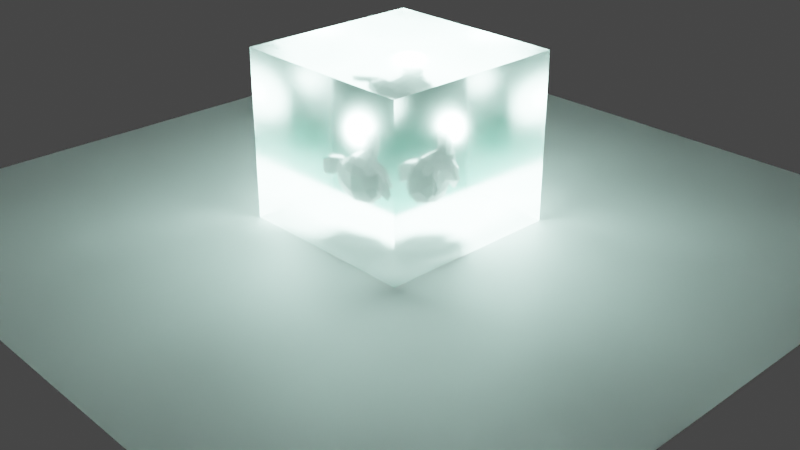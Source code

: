 # Source: cube.blend  (saved by Blender 2.90.8; exported with 4.5.12 LTS)
import bpy
from mathutils import Matrix  # noqa: F401  (used for matrix-valued properties, if any)

bpy.ops.wm.read_factory_settings(use_empty=True)
scene = bpy.context.scene
scene.name = 'Scene'

# ---- collections
col_collection = bpy.data.collections.new('Collection'); scene.collection.children.link(col_collection)

# ---- materials (node trees are filled in below, after node groups)
mat_material = bpy.data.materials.new('Material')
mat_material.alpha_threshold = 0.0
mat_material.use_transparent_shadow = False
mat_material.use_raytrace_refraction = True
mat_material.use_screen_refraction = True
mat_material.thickness_mode = 'SLAB'
mat_material.line_color = (0.0, 0.0, 0.0, 1.0)
mat_material_001 = bpy.data.materials.new('Material.001')
mat_material_001.use_transparent_shadow = False

# ---- material node trees
mat_material.use_nodes = True; mat_material.node_tree.nodes.clear()
_N = mat_material.node_tree.nodes; _L = mat_material.node_tree.links
n0 = _N.new('ShaderNodeOutputMaterial'); n0.name = 'Material Output'; n0.location = (300, 300)
n1 = _N.new('ShaderNodeBsdfPrincipled'); n1.name = 'Principled BSDF'; n1.location = (10, 300)
n1.distribution = 'GGX'
n1.subsurface_method = 'BURLEY'
n1.inputs[0].default_value = (0.3112, 0.8, 0.6163, 1.0)
n1.inputs[2].default_value = 0.159
n1.inputs[3].default_value = 1.45
n1.inputs[18].default_value = 1.0
n1.inputs[27].default_value = (0.0, 0.0, 0.0, 1.0)
n1.inputs[28].default_value = 1.0
_L.new(n1.outputs[0], n0.inputs[0])
n0.is_active_output = True
mat_material_001.use_nodes = True; mat_material_001.node_tree.nodes.clear()
_N = mat_material_001.node_tree.nodes; _L = mat_material_001.node_tree.links
n0 = _N.new('ShaderNodeBsdfPrincipled'); n0.name = 'Principled BSDF'; n0.location = (10, 300)
n0.distribution = 'GGX'
n0.subsurface_method = 'BURLEY'
n0.inputs[3].default_value = 1.45
n0.inputs[27].default_value = (0.0, 0.0, 0.0, 1.0)
n0.inputs[28].default_value = 1.0
n1 = _N.new('ShaderNodeOutputMaterial'); n1.name = 'Material Output'; n1.location = (300, 300)
_L.new(n0.outputs[0], n1.inputs[0])
n1.is_active_output = True

# ---- world
world_world = bpy.data.worlds.new('World'); scene.world = world_world
world_world.use_nodes = True; world_world.node_tree.nodes.clear()
_N = world_world.node_tree.nodes; _L = world_world.node_tree.links
n0 = _N.new('ShaderNodeOutputWorld'); n0.name = 'World Output'; n0.location = (300, 300)
n1 = _N.new('ShaderNodeBackground'); n1.name = 'Background'; n1.location = (10, 300)
n1.inputs[0].default_value = (0.05088, 0.05088, 0.05088, 1.0)
_L.new(n1.outputs[0], n0.inputs[0])
n0.is_active_output = True
world_world.color = (0.05088, 0.05088, 0.05088)
world_world.use_sun_shadow = False
world_world.sun_shadow_jitter_overblur = 0.0

# ---- cameras
cam_camera = bpy.data.cameras.new('Camera')
cam_camera.clip_end = 100.0
cam_camera.ortho_scale = 7.314

# ---- lights
light_light = bpy.data.lights.new('Light', 'POINT')
light_light.transmission_factor = 0.0
light_light.energy = 1000.0
light_light.shadow_soft_size = 0.1
light_light.shadow_maximum_resolution = 0.006
light_light.use_absolute_resolution = True

# ---- meshes
me_cube = bpy.data.meshes.new('Cube')
me_cube.from_pydata([(1.0, 1.0, 1.0), (1.0, 1.0, -1.0), (1.0, -1.0, 1.0), (1.0, -1.0, -1.0), (-1.0, 1.0, 1.0), (-1.0, 1.0, -1.0), (-1.0, -1.0, 1.0), (-1.0, -1.0, -1.0)], [], [(0, 4, 6, 2), (3, 2, 6, 7), (7, 6, 4, 5), (5, 1, 3, 7), (1, 0, 2, 3), (5, 4, 0, 1)])
_uv = me_cube.uv_layers.new(name='UVMap')
_uv.uv.foreach_set('vector', [0.625, 0.5, 0.875, 0.5, 0.875, 0.75, 0.625, 0.75, 0.375, 0.75, 0.625, 0.75, 0.625, 1.0, 0.375, 1.0, 0.375, 0.0, 0.625, 0.0, 0.625, 0.25, 0.375, 0.25, 0.125, 0.5, 0.375, 0.5, 0.375, 0.75, 0.125, 0.75, 0.375, 0.5, 0.625, 0.5, 0.625, 0.75, 0.375, 0.75, 0.375, 0.25, 0.625, 0.25, 0.625, 0.5, 0.375, 0.5])
me_cube.materials.append(mat_material)
me_cube.use_remesh_preserve_volume = False
me_cube.use_remesh_preserve_attributes = False
me_cube.use_mirror_vertex_groups = False
me_cube.update()
me_plane = bpy.data.meshes.new('Plane')
me_plane.from_pydata([(-1.0, -1.0, 0.0), (1.0, -1.0, 0.0), (-1.0, 1.0, 0.0), (1.0, 1.0, 0.0)], [], [(0, 1, 3, 2)])
_uv = me_plane.uv_layers.new(name='UVMap')
_uv.uv.foreach_set('vector', [0.0, 0.0, 1.0, 0.0, 1.0, 1.0, 0.0, 1.0])
me_plane.materials.append(mat_material_001)
me_plane.use_remesh_fix_poles = True
me_plane.use_remesh_preserve_attributes = False
me_plane.use_mirror_vertex_groups = False
me_plane.update()
me_suzanne = bpy.data.meshes.new('Suzanne')
me_suzanne.from_pydata([(0.4375, -0.7656, 0.1641), (-0.4375, -0.7656, 0.1641), (0.5, -0.6875, 0.09375), (-0.5, -0.6875, 0.09375), (0.5469, -0.5781, 0.05469), (-0.5469, -0.5781, 0.05469), (0.3516, -0.6172, -0.02344), (-0.3516, -0.6172, -0.02344), (0.3516, -0.7188, 0.03125), (-0.3516, -0.7188, 0.03125), (0.3516, -0.7812, 0.1328), (-0.3516, -0.7812, 0.1328), (0.2734, -0.7969, 0.1641), (-0.2734, -0.7969, 0.1641), (0.2031, -0.7422, 0.09375), (-0.2031, -0.7422, 0.09375), (0.1562, -0.6484, 0.05469), (-0.1562, -0.6484, 0.05469), (0.07812, -0.6562, 0.2422), (-0.07812, -0.6562, 0.2422), (0.1406, -0.7422, 0.2422), (-0.1406, -0.7422, 0.2422), (0.2422, -0.7969, 0.2422), (-0.2422, -0.7969, 0.2422), (0.2734, -0.7969, 0.3281), (-0.2734, -0.7969, 0.3281), (0.2031, -0.7422, 0.3906), (-0.2031, -0.7422, 0.3906), (0.1562, -0.6484, 0.4375), (-0.1562, -0.6484, 0.4375), (0.3516, -0.6172, 0.5156), (-0.3516, -0.6172, 0.5156), (0.3516, -0.7188, 0.4531), (-0.3516, -0.7188, 0.4531), (0.3516, -0.7812, 0.3594), (-0.3516, -0.7812, 0.3594), (0.4375, -0.7656, 0.3281), (-0.4375, -0.7656, 0.3281), (0.5, -0.6875, 0.3906), (-0.5, -0.6875, 0.3906), (0.5469, -0.5781, 0.4375), (-0.5469, -0.5781, 0.4375), (0.625, -0.5625, 0.2422), (-0.625, -0.5625, 0.2422), (0.5625, -0.6719, 0.2422), (-0.5625, -0.6719, 0.2422), (0.4688, -0.7578, 0.2422), (-0.4688, -0.7578, 0.2422), (0.4766, -0.7734, 0.2422), (-0.4766, -0.7734, 0.2422), (0.4453, -0.7812, 0.3359), (-0.4453, -0.7812, 0.3359), (0.3516, -0.8047, 0.375), (-0.3516, -0.8047, 0.375), (0.2656, -0.8203, 0.3359), (-0.2656, -0.8203, 0.3359), (0.2266, -0.8203, 0.2422), (-0.2266, -0.8203, 0.2422), (0.2656, -0.8203, 0.1562), (-0.2656, -0.8203, 0.1562), (0.3516, -0.8281, 0.2422), (-0.3516, -0.8281, 0.2422), (0.3516, -0.8047, 0.1172), (-0.3516, -0.8047, 0.1172), (0.4453, -0.7812, 0.1562), (-0.4453, -0.7812, 0.1562), (0.0, -0.7422, 0.4297), (0.0, -0.8203, 0.3516), (0.0, -0.7344, -0.6797), (0.0, -0.7812, -0.3203), (0.0, -0.7969, -0.1875), (0.0, -0.7188, -0.7734), (0.0, -0.6016, 0.4062), (0.0, -0.5703, 0.5703), (0.0, 0.5469, 0.8984), (0.0, 0.8516, 0.5625), (0.0, 0.8281, 0.07031), (0.0, 0.3516, -0.3828), (0.2031, -0.5625, -0.1875), (-0.2031, -0.5625, -0.1875), (0.3125, -0.5703, -0.4375), (-0.3125, -0.5703, -0.4375), (0.3516, -0.5703, -0.6953), (-0.3516, -0.5703, -0.6953), (0.3672, -0.5312, -0.8906), (-0.3672, -0.5312, -0.8906), (0.3281, -0.5234, -0.9453), (-0.3281, -0.5234, -0.9453), (0.1797, -0.5547, -0.9688), (-0.1797, -0.5547, -0.9688), (0.0, -0.5781, -0.9844), (0.4375, -0.5312, -0.1406), (-0.4375, -0.5312, -0.1406), (0.6328, -0.5391, -0.03906), (-0.6328, -0.5391, -0.03906), (0.8281, -0.4453, 0.1484), (-0.8281, -0.4453, 0.1484), (0.8594, -0.5938, 0.4297), (-0.8594, -0.5938, 0.4297), (0.7109, -0.625, 0.4844), (-0.7109, -0.625, 0.4844), (0.4922, -0.6875, 0.6016), (-0.4922, -0.6875, 0.6016), (0.3203, -0.7344, 0.7578), (-0.3203, -0.7344, 0.7578), (0.1562, -0.7578, 0.7188), (-0.1562, -0.7578, 0.7188), (0.0625, -0.75, 0.4922), (-0.0625, -0.75, 0.4922), (0.1641, -0.7734, 0.4141), (-0.1641, -0.7734, 0.4141), (0.125, -0.7656, 0.3047), (-0.125, -0.7656, 0.3047), (0.2031, -0.7422, 0.09375), (-0.2031, -0.7422, 0.09375), (0.375, -0.7031, 0.01562), (-0.375, -0.7031, 0.01562), (0.4922, -0.6719, 0.0625), (-0.4922, -0.6719, 0.0625), (0.625, -0.6484, 0.1875), (-0.625, -0.6484, 0.1875), (0.6406, -0.6484, 0.2969), (-0.6406, -0.6484, 0.2969), (0.6016, -0.6641, 0.375), (-0.6016, -0.6641, 0.375), (0.4297, -0.7188, 0.4375), (-0.4297, -0.7188, 0.4375), (0.25, -0.7578, 0.4688), (-0.25, -0.7578, 0.4688), (0.0, -0.7344, -0.7656), (0.1094, -0.7344, -0.7188), (-0.1094, -0.7344, -0.7188), (0.1172, -0.7109, -0.8359), (-0.1172, -0.7109, -0.8359), (0.0625, -0.6953, -0.8828), (-0.0625, -0.6953, -0.8828), (0.0, -0.6875, -0.8906), (0.0, -0.75, -0.1953), (0.0, -0.7422, -0.1406), (0.1016, -0.7422, -0.1484), (-0.1016, -0.7422, -0.1484), (0.125, -0.75, -0.2266), (-0.125, -0.75, -0.2266), (0.08594, -0.7422, -0.2891), (-0.08594, -0.7422, -0.2891), (0.3984, -0.6719, -0.04688), (-0.3984, -0.6719, -0.04688), (0.6172, -0.625, 0.05469), (-0.6172, -0.625, 0.05469), (0.7266, -0.6016, 0.2031), (-0.7266, -0.6016, 0.2031), (0.7422, -0.6562, 0.375), (-0.7422, -0.6562, 0.375), (0.6875, -0.7266, 0.4141), (-0.6875, -0.7266, 0.4141), (0.4375, -0.7969, 0.5469), (-0.4375, -0.7969, 0.5469), (0.3125, -0.8359, 0.6406), (-0.3125, -0.8359, 0.6406), (0.2031, -0.8516, 0.6172), (-0.2031, -0.8516, 0.6172), (0.1016, -0.8438, 0.4297), (-0.1016, -0.8438, 0.4297), (0.125, -0.8125, -0.1016), (-0.125, -0.8125, -0.1016), (0.2109, -0.7109, -0.4453), (-0.2109, -0.7109, -0.4453), (0.25, -0.6875, -0.7031), (-0.25, -0.6875, -0.7031), (0.2656, -0.6641, -0.8203), (-0.2656, -0.6641, -0.8203), (0.2344, -0.6328, -0.9141), (-0.2344, -0.6328, -0.9141), (0.1641, -0.6328, -0.9297), (-0.1641, -0.6328, -0.9297), (0.0, -0.6406, -0.9453), (0.0, -0.7266, 0.04688), (0.0, -0.7656, 0.2109), (0.3281, -0.7422, 0.4766), (-0.3281, -0.7422, 0.4766), (0.1641, -0.75, 0.1406), (-0.1641, -0.75, 0.1406), (0.1328, -0.7578, 0.2109), (-0.1328, -0.7578, 0.2109), (0.1172, -0.7344, -0.6875), (-0.1172, -0.7344, -0.6875), (0.07812, -0.75, -0.4453), (-0.07812, -0.75, -0.4453), (0.0, -0.75, -0.4453), (0.0, -0.7422, -0.3281), (0.09375, -0.7812, -0.2734), (-0.09375, -0.7812, -0.2734), (0.1328, -0.7969, -0.2266), (-0.1328, -0.7969, -0.2266), (0.1094, -0.7812, -0.1328), (-0.1094, -0.7812, -0.1328), (0.03906, -0.7812, -0.125), (-0.03906, -0.7812, -0.125), (0.0, -0.8281, -0.2031), (0.04688, -0.8125, -0.1484), (-0.04688, -0.8125, -0.1484), (0.09375, -0.8125, -0.1562), (-0.09375, -0.8125, -0.1562), (0.1094, -0.8281, -0.2266), (-0.1094, -0.8281, -0.2266), (0.07812, -0.8047, -0.25), (-0.07812, -0.8047, -0.25), (0.0, -0.8047, -0.2891), (0.2578, -0.5547, -0.3125), (-0.2578, -0.5547, -0.3125), (0.1641, -0.7109, -0.2422), (-0.1641, -0.7109, -0.2422), (0.1797, -0.7109, -0.3125), (-0.1797, -0.7109, -0.3125), (0.2344, -0.5547, -0.25), (-0.2344, -0.5547, -0.25), (0.0, -0.6875, -0.875), (0.04688, -0.6875, -0.8672), (-0.04688, -0.6875, -0.8672), (0.09375, -0.7109, -0.8203), (-0.09375, -0.7109, -0.8203), (0.09375, -0.7266, -0.7422), (-0.09375, -0.7266, -0.7422), (0.0, -0.6562, -0.7812), (0.09375, -0.6641, -0.75), (-0.09375, -0.6641, -0.75), (0.09375, -0.6406, -0.8125), (-0.09375, -0.6406, -0.8125), (0.04688, -0.6328, -0.8516), (-0.04688, -0.6328, -0.8516), (0.0, -0.6328, -0.8594), (0.1719, -0.7812, 0.2188), (-0.1719, -0.7812, 0.2188), (0.1875, -0.7734, 0.1562), (-0.1875, -0.7734, 0.1562), (0.3359, -0.7578, 0.4297), (-0.3359, -0.7578, 0.4297), (0.2734, -0.7734, 0.4219), (-0.2734, -0.7734, 0.4219), (0.4219, -0.7734, 0.3984), (-0.4219, -0.7734, 0.3984), (0.5625, -0.6953, 0.3516), (-0.5625, -0.6953, 0.3516), (0.5859, -0.6875, 0.2891), (-0.5859, -0.6875, 0.2891), (0.5781, -0.6797, 0.1953), (-0.5781, -0.6797, 0.1953), (0.4766, -0.7188, 0.1016), (-0.4766, -0.7188, 0.1016), (0.375, -0.7422, 0.0625), (-0.375, -0.7422, 0.0625), (0.2266, -0.7812, 0.1094), (-0.2266, -0.7812, 0.1094), (0.1797, -0.7812, 0.2969), (-0.1797, -0.7812, 0.2969), (0.2109, -0.7812, 0.375), (-0.2109, -0.7812, 0.375), (0.2344, -0.7578, 0.3594), (-0.2344, -0.7578, 0.3594), (0.1953, -0.7578, 0.2969), (-0.1953, -0.7578, 0.2969), (0.2422, -0.7578, 0.125), (-0.2422, -0.7578, 0.125), (0.375, -0.7266, 0.08594), (-0.375, -0.7266, 0.08594), (0.4609, -0.7031, 0.1172), (-0.4609, -0.7031, 0.1172), (0.5469, -0.6719, 0.2109), (-0.5469, -0.6719, 0.2109), (0.5547, -0.6719, 0.2812), (-0.5547, -0.6719, 0.2812), (0.5312, -0.6797, 0.3359), (-0.5312, -0.6797, 0.3359), (0.4141, -0.75, 0.3906), (-0.4141, -0.75, 0.3906), (0.2812, -0.7656, 0.3984), (-0.2812, -0.7656, 0.3984), (0.3359, -0.75, 0.4062), (-0.3359, -0.75, 0.4062), (0.2031, -0.75, 0.1719), (-0.2031, -0.75, 0.1719), (0.1953, -0.75, 0.2266), (-0.1953, -0.75, 0.2266), (0.1094, -0.6094, 0.4609), (-0.1094, -0.6094, 0.4609), (0.1953, -0.6172, 0.6641), (-0.1953, -0.6172, 0.6641), (0.3359, -0.5938, 0.6875), (-0.3359, -0.5938, 0.6875), (0.4844, -0.5547, 0.5547), (-0.4844, -0.5547, 0.5547), (0.6797, -0.4922, 0.4531), (-0.6797, -0.4922, 0.4531), (0.7969, -0.4609, 0.4062), (-0.7969, -0.4609, 0.4062), (0.7734, -0.375, 0.1641), (-0.7734, -0.375, 0.1641), (0.6016, -0.4141, 0.0), (-0.6016, -0.4141, 0.0), (0.4375, -0.4688, -0.09375), (-0.4375, -0.4688, -0.09375), (0.0, -0.2891, 0.8984), (0.0, 0.07812, 0.9844), (0.0, 0.6719, -0.1953), (0.0, -0.1875, -0.4609), (0.0, -0.4609, -0.9766), (0.0, -0.3438, -0.8047), (0.0, -0.3203, -0.5703), (0.0, -0.2812, -0.4844), (0.8516, -0.05469, 0.2344), (-0.8516, -0.05469, 0.2344), (0.8594, 0.04688, 0.3203), (-0.8594, 0.04688, 0.3203), (0.7734, 0.4375, 0.2656), (-0.7734, 0.4375, 0.2656), (0.4609, 0.7031, 0.4375), (-0.4609, 0.7031, 0.4375), (0.7344, -0.07031, -0.04688), (-0.7344, -0.07031, -0.04688), (0.5938, 0.1641, -0.125), (-0.5938, 0.1641, -0.125), (0.6406, 0.4297, -0.007812), (-0.6406, 0.4297, -0.007812), (0.3359, 0.6641, 0.05469), (-0.3359, 0.6641, 0.05469), (0.2344, -0.4062, -0.3516), (-0.2344, -0.4062, -0.3516), (0.1797, -0.2578, -0.4141), (-0.1797, -0.2578, -0.4141), (0.2891, -0.3828, -0.7109), (-0.2891, -0.3828, -0.7109), (0.25, -0.3906, -0.5), (-0.25, -0.3906, -0.5), (0.3281, -0.3984, -0.9141), (-0.3281, -0.3984, -0.9141), (0.1406, -0.3672, -0.7578), (-0.1406, -0.3672, -0.7578), (0.125, -0.3594, -0.5391), (-0.125, -0.3594, -0.5391), (0.1641, -0.4375, -0.9453), (-0.1641, -0.4375, -0.9453), (0.2188, -0.4297, -0.2812), (-0.2188, -0.4297, -0.2812), (0.2109, -0.4688, -0.2266), (-0.2109, -0.4688, -0.2266), (0.2031, -0.5, -0.1719), (-0.2031, -0.5, -0.1719), (0.2109, -0.1641, -0.3906), (-0.2109, -0.1641, -0.3906), (0.2969, 0.2656, -0.3125), (-0.2969, 0.2656, -0.3125), (0.3438, 0.5391, -0.1484), (-0.3438, 0.5391, -0.1484), (0.4531, 0.3828, 0.8672), (-0.4531, 0.3828, 0.8672), (0.4531, 0.07031, 0.9297), (-0.4531, 0.07031, 0.9297), (0.4531, -0.2344, 0.8516), (-0.4531, -0.2344, 0.8516), (0.4609, -0.4297, 0.5234), (-0.4609, -0.4297, 0.5234), (0.7266, -0.3359, 0.4062), (-0.7266, -0.3359, 0.4062), (0.6328, -0.2812, 0.4531), (-0.6328, -0.2812, 0.4531), (0.6406, -0.05469, 0.7031), (-0.6406, -0.05469, 0.7031), (0.7969, -0.125, 0.5625), (-0.7969, -0.125, 0.5625), (0.7969, 0.1172, 0.6172), (-0.7969, 0.1172, 0.6172), (0.6406, 0.1953, 0.75), (-0.6406, 0.1953, 0.75), (0.6406, 0.4453, 0.6797), (-0.6406, 0.4453, 0.6797), (0.7969, 0.3594, 0.5391), (-0.7969, 0.3594, 0.5391), (0.6172, 0.5859, 0.3281), (-0.6172, 0.5859, 0.3281), (0.4844, 0.5469, 0.02344), (-0.4844, 0.5469, 0.02344), (0.8203, 0.2031, 0.3281), (-0.8203, 0.2031, 0.3281), (0.4062, -0.1484, -0.1719), (-0.4062, -0.1484, -0.1719), (0.4297, 0.2109, -0.1953), (-0.4297, 0.2109, -0.1953), (0.8906, 0.2344, 0.4062), (-0.8906, 0.2344, 0.4062), (0.7734, 0.125, -0.1406), (-0.7734, 0.125, -0.1406), (1.039, 0.3281, -0.1016), (-1.039, 0.3281, -0.1016), (1.281, 0.4297, 0.05469), (-1.281, 0.4297, 0.05469), (1.352, 0.4219, 0.3203), (-1.352, 0.4219, 0.3203), (1.234, 0.4219, 0.5078), (-1.234, 0.4219, 0.5078), (1.023, 0.3125, 0.4766), (-1.023, 0.3125, 0.4766), (1.016, 0.2891, 0.4141), (-1.016, 0.2891, 0.4141), (1.188, 0.3906, 0.4375), (-1.188, 0.3906, 0.4375), (1.266, 0.4062, 0.2891), (-1.266, 0.4062, 0.2891), (1.211, 0.4062, 0.07812), (-1.211, 0.4062, 0.07812), (1.031, 0.3047, -0.03906), (-1.031, 0.3047, -0.03906), (0.8281, 0.1328, -0.07031), (-0.8281, 0.1328, -0.07031), (0.9219, 0.2188, 0.3594), (-0.9219, 0.2188, 0.3594), (0.9453, 0.2891, 0.3047), (-0.9453, 0.2891, 0.3047), (0.8828, 0.2109, -0.02344), (-0.8828, 0.2109, -0.02344), (1.039, 0.3672, 0.0), (-1.039, 0.3672, 0.0), (1.188, 0.4453, 0.09375), (-1.188, 0.4453, 0.09375), (1.234, 0.4453, 0.25), (-1.234, 0.4453, 0.25), (1.172, 0.4375, 0.3594), (-1.172, 0.4375, 0.3594), (1.023, 0.3594, 0.3438), (-1.023, 0.3594, 0.3438), (0.8438, 0.2109, 0.2891), (-0.8438, 0.2109, 0.2891), (0.8359, 0.2734, 0.1719), (-0.8359, 0.2734, 0.1719), (0.7578, 0.2734, 0.09375), (-0.7578, 0.2734, 0.09375), (0.8203, 0.2734, 0.08594), (-0.8203, 0.2734, 0.08594), (0.8438, 0.2734, 0.01562), (-0.8438, 0.2734, 0.01562), (0.8125, 0.2734, -0.01562), (-0.8125, 0.2734, -0.01562), (0.7266, 0.07031, 0.0), (-0.7266, 0.07031, 0.0), (0.7188, 0.1719, -0.02344), (-0.7188, 0.1719, -0.02344), (0.7188, 0.1875, 0.03906), (-0.7188, 0.1875, 0.03906), (0.7969, 0.2109, 0.2031), (-0.7969, 0.2109, 0.2031), (0.8906, 0.2656, 0.2422), (-0.8906, 0.2656, 0.2422), (0.8906, 0.3203, 0.2344), (-0.8906, 0.3203, 0.2344), (0.8125, 0.3203, -0.01562), (-0.8125, 0.3203, -0.01562), (0.8516, 0.3203, 0.01562), (-0.8516, 0.3203, 0.01562), (0.8281, 0.3203, 0.07812), (-0.8281, 0.3203, 0.07812), (0.7656, 0.3203, 0.09375), (-0.7656, 0.3203, 0.09375), (0.8438, 0.3203, 0.1719), (-0.8438, 0.3203, 0.1719), (1.039, 0.4141, 0.3281), (-1.039, 0.4141, 0.3281), (1.188, 0.4844, 0.3438), (-1.188, 0.4844, 0.3438), (1.258, 0.4922, 0.2422), (-1.258, 0.4922, 0.2422), (1.211, 0.4844, 0.08594), (-1.211, 0.4844, 0.08594), (1.047, 0.4219, 0.0), (-1.047, 0.4219, 0.0), (0.8828, 0.2656, -0.01562), (-0.8828, 0.2656, -0.01562), (0.9531, 0.3438, 0.2891), (-0.9531, 0.3438, 0.2891), (0.8906, 0.3281, 0.1094), (-0.8906, 0.3281, 0.1094), (0.9375, 0.3359, 0.0625), (-0.9375, 0.3359, 0.0625), (1.0, 0.3672, 0.125), (-1.0, 0.3672, 0.125), (0.9609, 0.3516, 0.1719), (-0.9609, 0.3516, 0.1719), (1.016, 0.375, 0.2344), (-1.016, 0.375, 0.2344), (1.055, 0.3828, 0.1875), (-1.055, 0.3828, 0.1875), (1.109, 0.3906, 0.2109), (-1.109, 0.3906, 0.2109), (1.086, 0.3906, 0.2734), (-1.086, 0.3906, 0.2734), (1.023, 0.4844, 0.4375), (-1.023, 0.4844, 0.4375), (1.25, 0.5469, 0.4688), (-1.25, 0.5469, 0.4688), (1.367, 0.5, 0.2969), (-1.367, 0.5, 0.2969), (1.312, 0.5312, 0.05469), (-1.312, 0.5312, 0.05469), (1.039, 0.4922, -0.08594), (-1.039, 0.4922, -0.08594), (0.7891, 0.3281, -0.125), (-0.7891, 0.3281, -0.125), (0.8594, 0.3828, 0.3828), (-0.8594, 0.3828, 0.3828)], [], [(46, 0, 2, 44), (3, 1, 47, 45), (44, 2, 4, 42), (5, 3, 45, 43), (2, 8, 6, 4), (7, 9, 3, 5), (0, 10, 8, 2), (9, 11, 1, 3), (10, 12, 14, 8), (15, 13, 11, 9), (8, 14, 16, 6), (17, 15, 9, 7), (14, 20, 18, 16), (19, 21, 15, 17), (12, 22, 20, 14), (21, 23, 13, 15), (22, 24, 26, 20), (27, 25, 23, 21), (20, 26, 28, 18), (29, 27, 21, 19), (26, 32, 30, 28), (31, 33, 27, 29), (24, 34, 32, 26), (33, 35, 25, 27), (34, 36, 38, 32), (39, 37, 35, 33), (32, 38, 40, 30), (41, 39, 33, 31), (38, 44, 42, 40), (43, 45, 39, 41), (36, 46, 44, 38), (45, 47, 37, 39), (46, 36, 50, 48), (51, 37, 47, 49), (36, 34, 52, 50), (53, 35, 37, 51), (34, 24, 54, 52), (55, 25, 35, 53), (24, 22, 56, 54), (57, 23, 25, 55), (22, 12, 58, 56), (59, 13, 23, 57), (12, 10, 62, 58), (63, 11, 13, 59), (10, 0, 64, 62), (65, 1, 11, 63), (0, 46, 48, 64), (49, 47, 1, 65), (60, 64, 48), (49, 65, 61), (62, 64, 60), (61, 65, 63), (60, 58, 62), (63, 59, 61), (60, 56, 58), (59, 57, 61), (60, 54, 56), (57, 55, 61), (60, 52, 54), (55, 53, 61), (60, 50, 52), (53, 51, 61), (60, 48, 50), (51, 49, 61), (88, 173, 175, 90), (175, 174, 89, 90), (86, 171, 173, 88), (174, 172, 87, 89), (84, 169, 171, 86), (172, 170, 85, 87), (82, 167, 169, 84), (170, 168, 83, 85), (80, 165, 167, 82), (168, 166, 81, 83), (78, 91, 145, 163), (146, 92, 79, 164), (91, 93, 147, 145), (148, 94, 92, 146), (93, 95, 149, 147), (150, 96, 94, 148), (95, 97, 151, 149), (152, 98, 96, 150), (97, 99, 153, 151), (154, 100, 98, 152), (99, 101, 155, 153), (156, 102, 100, 154), (101, 103, 157, 155), (158, 104, 102, 156), (103, 105, 159, 157), (160, 106, 104, 158), (105, 107, 161, 159), (162, 108, 106, 160), (107, 66, 67, 161), (67, 66, 108, 162), (109, 127, 159, 161), (160, 128, 110, 162), (127, 178, 157, 159), (158, 179, 128, 160), (125, 155, 157, 178), (158, 156, 126, 179), (123, 153, 155, 125), (156, 154, 124, 126), (121, 151, 153, 123), (154, 152, 122, 124), (119, 149, 151, 121), (152, 150, 120, 122), (117, 147, 149, 119), (150, 148, 118, 120), (115, 145, 147, 117), (148, 146, 116, 118), (113, 163, 145, 115), (146, 164, 114, 116), (113, 180, 176, 163), (176, 181, 114, 164), (109, 161, 67, 111), (67, 162, 110, 112), (111, 67, 177, 182), (177, 67, 112, 183), (176, 180, 182, 177), (183, 181, 176, 177), (134, 136, 175, 173), (175, 136, 135, 174), (132, 134, 173, 171), (174, 135, 133, 172), (130, 132, 171, 169), (172, 133, 131, 170), (165, 186, 184, 167), (185, 187, 166, 168), (130, 169, 167, 184), (168, 170, 131, 185), (143, 189, 188, 186), (188, 189, 144, 187), (184, 186, 188, 68), (188, 187, 185, 68), (129, 130, 184, 68), (185, 131, 129, 68), (141, 192, 190, 143), (191, 193, 142, 144), (139, 194, 192, 141), (193, 195, 140, 142), (138, 196, 194, 139), (195, 197, 138, 140), (137, 70, 196, 138), (197, 70, 137, 138), (189, 143, 190, 69), (191, 144, 189, 69), (69, 190, 205, 207), (206, 191, 69, 207), (70, 198, 199, 196), (200, 198, 70, 197), (196, 199, 201, 194), (202, 200, 197, 195), (194, 201, 203, 192), (204, 202, 195, 193), (192, 203, 205, 190), (206, 204, 193, 191), (198, 203, 201, 199), (202, 204, 198, 200), (198, 207, 205, 203), (206, 207, 198, 204), (138, 139, 163, 176), (164, 140, 138, 176), (139, 141, 210, 163), (211, 142, 140, 164), (141, 143, 212, 210), (213, 144, 142, 211), (143, 186, 165, 212), (166, 187, 144, 213), (80, 208, 212, 165), (213, 209, 81, 166), (208, 214, 210, 212), (211, 215, 209, 213), (78, 163, 210, 214), (211, 164, 79, 215), (130, 129, 71, 221), (71, 129, 131, 222), (132, 130, 221, 219), (222, 131, 133, 220), (134, 132, 219, 217), (220, 133, 135, 218), (136, 134, 217, 216), (218, 135, 136, 216), (216, 217, 228, 230), (229, 218, 216, 230), (217, 219, 226, 228), (227, 220, 218, 229), (219, 221, 224, 226), (225, 222, 220, 227), (221, 71, 223, 224), (223, 71, 222, 225), (223, 230, 228, 224), (229, 230, 223, 225), (224, 228, 226), (227, 229, 225), (182, 180, 233, 231), (234, 181, 183, 232), (111, 182, 231, 253), (232, 183, 112, 254), (109, 111, 253, 255), (254, 112, 110, 256), (180, 113, 251, 233), (252, 114, 181, 234), (113, 115, 249, 251), (250, 116, 114, 252), (115, 117, 247, 249), (248, 118, 116, 250), (117, 119, 245, 247), (246, 120, 118, 248), (119, 121, 243, 245), (244, 122, 120, 246), (121, 123, 241, 243), (242, 124, 122, 244), (123, 125, 239, 241), (240, 126, 124, 242), (125, 178, 235, 239), (236, 179, 126, 240), (178, 127, 237, 235), (238, 128, 179, 236), (127, 109, 255, 237), (256, 110, 128, 238), (237, 255, 257, 275), (258, 256, 238, 276), (235, 237, 275, 277), (276, 238, 236, 278), (239, 235, 277, 273), (278, 236, 240, 274), (241, 239, 273, 271), (274, 240, 242, 272), (243, 241, 271, 269), (272, 242, 244, 270), (245, 243, 269, 267), (270, 244, 246, 268), (247, 245, 267, 265), (268, 246, 248, 266), (249, 247, 265, 263), (266, 248, 250, 264), (251, 249, 263, 261), (264, 250, 252, 262), (233, 251, 261, 279), (262, 252, 234, 280), (255, 253, 259, 257), (260, 254, 256, 258), (253, 231, 281, 259), (282, 232, 254, 260), (231, 233, 279, 281), (280, 234, 232, 282), (66, 107, 283, 72), (284, 108, 66, 72), (107, 105, 285, 283), (286, 106, 108, 284), (105, 103, 287, 285), (288, 104, 106, 286), (103, 101, 289, 287), (290, 102, 104, 288), (101, 99, 291, 289), (292, 100, 102, 290), (99, 97, 293, 291), (294, 98, 100, 292), (97, 95, 295, 293), (296, 96, 98, 294), (95, 93, 297, 295), (298, 94, 96, 296), (93, 91, 299, 297), (300, 92, 94, 298), (307, 308, 327, 337), (328, 308, 307, 338), (306, 307, 337, 335), (338, 307, 306, 336), (305, 306, 335, 339), (336, 306, 305, 340), (88, 90, 305, 339), (305, 90, 89, 340), (86, 88, 339, 333), (340, 89, 87, 334), (84, 86, 333, 329), (334, 87, 85, 330), (82, 84, 329, 331), (330, 85, 83, 332), (329, 335, 337, 331), (338, 336, 330, 332), (329, 333, 339, 335), (340, 334, 330, 336), (325, 331, 337, 327), (338, 332, 326, 328), (80, 82, 331, 325), (332, 83, 81, 326), (208, 341, 343, 214), (344, 342, 209, 215), (80, 325, 341, 208), (342, 326, 81, 209), (78, 214, 343, 345), (344, 215, 79, 346), (78, 345, 299, 91), (300, 346, 79, 92), (76, 323, 351, 303), (352, 324, 76, 303), (303, 351, 349, 77), (350, 352, 303, 77), (77, 349, 347, 304), (348, 350, 77, 304), (304, 347, 327, 308), (328, 348, 304, 308), (325, 327, 347, 341), (348, 328, 326, 342), (295, 297, 317, 309), (318, 298, 296, 310), (75, 315, 323, 76), (324, 316, 75, 76), (301, 357, 355, 302), (356, 358, 301, 302), (302, 355, 353, 74), (354, 356, 302, 74), (74, 353, 315, 75), (316, 354, 74, 75), (291, 293, 361, 363), (362, 294, 292, 364), (363, 361, 367, 365), (368, 362, 364, 366), (365, 367, 369, 371), (370, 368, 366, 372), (371, 369, 375, 373), (376, 370, 372, 374), (313, 377, 373, 375), (374, 378, 314, 376), (315, 353, 373, 377), (374, 354, 316, 378), (353, 355, 371, 373), (372, 356, 354, 374), (355, 357, 365, 371), (366, 358, 356, 372), (357, 359, 363, 365), (364, 360, 358, 366), (289, 291, 363, 359), (364, 292, 290, 360), (73, 359, 357, 301), (358, 360, 73, 301), (283, 285, 287, 289), (288, 286, 284, 290), (283, 289, 359, 73), (360, 290, 284, 73), (72, 283, 73), (73, 284, 72), (293, 295, 309, 361), (310, 296, 294, 362), (309, 311, 367, 361), (368, 312, 310, 362), (311, 381, 369, 367), (370, 382, 312, 368), (313, 375, 369, 381), (370, 376, 314, 382), (347, 349, 385, 383), (386, 350, 348, 384), (317, 383, 385, 319), (386, 384, 318, 320), (297, 299, 383, 317), (384, 300, 298, 318), (299, 343, 341, 383), (342, 344, 300, 384), (341, 347, 383), (384, 348, 342), (299, 345, 343), (344, 346, 300), (313, 321, 379, 377), (380, 322, 314, 378), (315, 377, 379, 323), (380, 378, 316, 324), (319, 385, 379, 321), (380, 386, 320, 322), (349, 351, 379, 385), (380, 352, 350, 386), (323, 379, 351), (352, 380, 324), (399, 387, 413, 401), (414, 388, 400, 402), (399, 401, 403, 397), (404, 402, 400, 398), (397, 403, 405, 395), (406, 404, 398, 396), (395, 405, 407, 393), (408, 406, 396, 394), (393, 407, 409, 391), (410, 408, 394, 392), (391, 409, 411, 389), (412, 410, 392, 390), (409, 419, 417, 411), (418, 420, 410, 412), (407, 421, 419, 409), (420, 422, 408, 410), (405, 423, 421, 407), (422, 424, 406, 408), (403, 425, 423, 405), (424, 426, 404, 406), (401, 427, 425, 403), (426, 428, 402, 404), (401, 413, 415, 427), (416, 414, 402, 428), (317, 319, 443, 441), (444, 320, 318, 442), (319, 389, 411, 443), (412, 390, 320, 444), (309, 317, 441, 311), (442, 318, 310, 312), (381, 429, 413, 387), (414, 430, 382, 388), (411, 417, 439, 443), (440, 418, 412, 444), (437, 445, 443, 439), (444, 446, 438, 440), (433, 445, 437, 435), (438, 446, 434, 436), (431, 447, 445, 433), (446, 448, 432, 434), (429, 447, 431, 449), (432, 448, 430, 450), (413, 429, 449, 415), (450, 430, 414, 416), (311, 447, 429, 381), (430, 448, 312, 382), (311, 441, 445, 447), (446, 442, 312, 448), (441, 443, 445), (446, 444, 442), (415, 449, 451, 475), (452, 450, 416, 476), (449, 431, 461, 451), (462, 432, 450, 452), (431, 433, 459, 461), (460, 434, 432, 462), (433, 435, 457, 459), (458, 436, 434, 460), (435, 437, 455, 457), (456, 438, 436, 458), (437, 439, 453, 455), (454, 440, 438, 456), (439, 417, 473, 453), (474, 418, 440, 454), (427, 415, 475, 463), (476, 416, 428, 464), (425, 427, 463, 465), (464, 428, 426, 466), (423, 425, 465, 467), (466, 426, 424, 468), (421, 423, 467, 469), (468, 424, 422, 470), (419, 421, 469, 471), (470, 422, 420, 472), (417, 419, 471, 473), (472, 420, 418, 474), (457, 455, 479, 477), (480, 456, 458, 478), (477, 479, 481, 483), (482, 480, 478, 484), (483, 481, 487, 485), (488, 482, 484, 486), (485, 487, 489, 491), (490, 488, 486, 492), (463, 475, 485, 491), (486, 476, 464, 492), (451, 483, 485, 475), (486, 484, 452, 476), (451, 461, 477, 483), (478, 462, 452, 484), (457, 477, 461, 459), (462, 478, 458, 460), (453, 473, 479, 455), (480, 474, 454, 456), (471, 481, 479, 473), (480, 482, 472, 474), (469, 487, 481, 471), (482, 488, 470, 472), (467, 489, 487, 469), (488, 490, 468, 470), (465, 491, 489, 467), (490, 492, 466, 468), (463, 491, 465), (466, 492, 464), (391, 389, 503, 501), (504, 390, 392, 502), (393, 391, 501, 499), (502, 392, 394, 500), (395, 393, 499, 497), (500, 394, 396, 498), (397, 395, 497, 495), (498, 396, 398, 496), (399, 397, 495, 493), (496, 398, 400, 494), (387, 399, 493, 505), (494, 400, 388, 506), (493, 501, 503, 505), (504, 502, 494, 506), (493, 495, 499, 501), (500, 496, 494, 502), (495, 497, 499), (500, 498, 496), (313, 381, 387, 505), (388, 382, 314, 506), (313, 505, 503, 321), (504, 506, 314, 322), (319, 321, 503, 389), (504, 322, 320, 390)])
_uv = me_suzanne.uv_layers.new(name='UVMap')
_uv.uv.foreach_set('vector', [0.891, 0.5901, 0.8706, 0.5896, 0.8601, 0.5601, 0.9046, 0.5594, 0.8562, 0.8505, 0.8681, 0.8215, 0.8884, 0.822, 0.9006, 0.8532, 0.9046, 0.5594, 0.8601, 0.5601, 0.853, 0.5216, 0.9202, 0.5245, 0.8475, 0.8887, 0.8562, 0.8505, 0.9006, 0.8532, 0.9147, 0.8887, 0.8601, 0.5601, 0.8289, 0.5908, 0.7985, 0.5695, 0.853, 0.5216, 0.7951, 0.8384, 0.8264, 0.8185, 0.8562, 0.8505, 0.8475, 0.8887, 0.8706, 0.5896, 0.8544, 0.6048, 0.8289, 0.5908, 0.8601, 0.5601, 0.8264, 0.8185, 0.8525, 0.8057, 0.8681, 0.8215, 0.8562, 0.8505, 0.8544, 0.6048, 0.8541, 0.6255, 0.8282, 0.6334, 0.8289, 0.5908, 0.8276, 0.776, 0.8532, 0.785, 0.8525, 0.8057, 0.8264, 0.8185, 0.8289, 0.5908, 0.8282, 0.6334, 0.791, 0.6454, 0.7985, 0.5695, 0.791, 0.7622, 0.8276, 0.776, 0.8264, 0.8185, 0.7951, 0.8384, 0.8282, 0.6334, 0.8552, 0.6685, 0.8424, 0.7025, 0.791, 0.6454, 0.8448, 0.7075, 0.8561, 0.742, 0.8276, 0.776, 0.791, 0.7622, 0.8541, 0.6255, 0.8675, 0.6423, 0.8552, 0.6685, 0.8282, 0.6334, 0.8561, 0.742, 0.8673, 0.7688, 0.8532, 0.785, 0.8276, 0.776, 0.8675, 0.6423, 0.8905, 0.6419, 0.9004, 0.667, 0.8552, 0.6685, 0.9012, 0.7456, 0.8902, 0.7702, 0.8673, 0.7688, 0.8561, 0.742, 0.8552, 0.6685, 0.9004, 0.667, 0.9189, 0.6997, 0.8424, 0.7025, 0.9212, 0.7137, 0.9012, 0.7456, 0.8561, 0.742, 0.8448, 0.7075, 0.9004, 0.667, 0.9319, 0.6368, 0.9684, 0.6453, 0.9189, 0.6997, 0.9682, 0.7702, 0.9314, 0.7771, 0.9012, 0.7456, 0.9212, 0.7137, 0.8905, 0.6419, 0.9059, 0.6279, 0.9319, 0.6368, 0.9004, 0.667, 0.9314, 0.7771, 0.905, 0.7849, 0.8902, 0.7702, 0.9012, 0.7456, 0.9059, 0.6279, 0.9062, 0.6057, 0.9337, 0.593, 0.9319, 0.6368, 0.9312, 0.8209, 0.9044, 0.807, 0.905, 0.7849, 0.9314, 0.7771, 0.9319, 0.6368, 0.9337, 0.593, 0.9684, 0.5738, 0.9684, 0.6453, 0.965, 0.8417, 0.9312, 0.8209, 0.9314, 0.7771, 0.9682, 0.7702, 0.9337, 0.593, 0.9046, 0.5594, 0.9202, 0.5245, 0.9684, 0.5738, 0.9147, 0.8887, 0.9006, 0.8532, 0.9312, 0.8209, 0.965, 0.8417, 0.9062, 0.6057, 0.891, 0.5901, 0.9046, 0.5594, 0.9337, 0.593, 0.9006, 0.8532, 0.8884, 0.822, 0.9044, 0.807, 0.9312, 0.8209, 0.891, 0.5901, 0.9062, 0.6057, 0.9024, 0.6079, 0.8896, 0.5933, 0.9006, 0.8047, 0.9044, 0.807, 0.8884, 0.822, 0.8872, 0.8187, 0.9062, 0.6057, 0.9059, 0.6279, 0.8998, 0.6263, 0.9024, 0.6079, 0.8988, 0.7862, 0.905, 0.7849, 0.9044, 0.807, 0.9006, 0.8047, 0.9059, 0.6279, 0.8905, 0.6419, 0.8878, 0.6365, 0.8998, 0.6263, 0.8874, 0.7754, 0.8902, 0.7702, 0.905, 0.7849, 0.8988, 0.7862, 0.8905, 0.6419, 0.8675, 0.6423, 0.8709, 0.6352, 0.8878, 0.6365, 0.8704, 0.776, 0.8673, 0.7688, 0.8902, 0.7702, 0.8874, 0.7754, 0.8675, 0.6423, 0.8541, 0.6255, 0.8599, 0.6239, 0.8709, 0.6352, 0.8589, 0.7868, 0.8532, 0.785, 0.8673, 0.7688, 0.8704, 0.776, 0.8541, 0.6255, 0.8544, 0.6048, 0.8597, 0.6082, 0.8599, 0.6239, 0.8579, 0.8025, 0.8525, 0.8057, 0.8532, 0.785, 0.8589, 0.7868, 0.8544, 0.6048, 0.8706, 0.5896, 0.8717, 0.594, 0.8597, 0.6082, 0.8693, 0.8172, 0.8681, 0.8215, 0.8525, 0.8057, 0.8579, 0.8025, 0.8706, 0.5896, 0.891, 0.5901, 0.8896, 0.5933, 0.8717, 0.594, 0.8872, 0.8187, 0.8884, 0.822, 0.8681, 0.8215, 0.8693, 0.8172, 0.8794, 0.6165, 0.8717, 0.594, 0.8896, 0.5933, 0.8872, 0.8187, 0.8693, 0.8172, 0.878, 0.7951, 0.8597, 0.6082, 0.8717, 0.594, 0.8794, 0.6165, 0.878, 0.7951, 0.8693, 0.8172, 0.8579, 0.8025, 0.8794, 0.6165, 0.8599, 0.6239, 0.8597, 0.6082, 0.8579, 0.8025, 0.8589, 0.7868, 0.878, 0.7951, 0.8794, 0.6165, 0.8709, 0.6352, 0.8599, 0.6239, 0.8589, 0.7868, 0.8704, 0.776, 0.878, 0.7951, 0.8794, 0.6165, 0.8878, 0.6365, 0.8709, 0.6352, 0.8704, 0.776, 0.8874, 0.7754, 0.878, 0.7951, 0.8794, 0.6165, 0.8998, 0.6263, 0.8878, 0.6365, 0.8874, 0.7754, 0.8988, 0.7862, 0.878, 0.7951, 0.8794, 0.6165, 0.9024, 0.6079, 0.8998, 0.6263, 0.8988, 0.7862, 0.9006, 0.8047, 0.878, 0.7951, 0.8794, 0.6165, 0.8896, 0.5933, 0.9024, 0.6079, 0.9006, 0.8047, 0.8872, 0.8187, 0.878, 0.7951, 0.5403, 0.05381, 0.5364, 0.06207, 0.5189, 0.05968, 0.5189, 0.05029, 0.5189, 0.05968, 0.5015, 0.06204, 0.4976, 0.05377, 0.5189, 0.05029, 0.5519, 0.05834, 0.5428, 0.06409, 0.5364, 0.06207, 0.5403, 0.05381, 0.5015, 0.06204, 0.4951, 0.06405, 0.486, 0.05827, 0.4976, 0.05377, 0.5551, 0.0619, 0.5463, 0.07267, 0.5428, 0.06409, 0.5519, 0.05834, 0.4951, 0.06405, 0.4916, 0.07262, 0.4828, 0.06183, 0.486, 0.05827, 0.5638, 0.07659, 0.5483, 0.08489, 0.5463, 0.07267, 0.5551, 0.0619, 0.4916, 0.07262, 0.4895, 0.08486, 0.474, 0.07651, 0.4828, 0.06183, 0.5831, 0.1085, 0.5556, 0.1217, 0.5483, 0.08489, 0.5638, 0.07659, 0.4895, 0.08486, 0.4822, 0.1218, 0.4545, 0.1085, 0.474, 0.07651, 0.6055, 0.1651, 0.6474, 0.2005, 0.6215, 0.2278, 0.5531, 0.2096, 0.4165, 0.2295, 0.3897, 0.2019, 0.432, 0.1656, 0.4853, 0.2101, 0.6474, 0.2005, 0.6764, 0.2332, 0.6648, 0.2532, 0.6215, 0.2278, 0.3727, 0.2564, 0.3603, 0.2359, 0.3897, 0.2019, 0.4165, 0.2295, 0.6764, 0.2332, 0.7153, 0.2654, 0.6839, 0.28, 0.6648, 0.2532, 0.3537, 0.2846, 0.3205, 0.2703, 0.3603, 0.2359, 0.3727, 0.2564, 0.7153, 0.2654, 0.7073, 0.3101, 0.6875, 0.3115, 0.6839, 0.28, 0.3512, 0.3174, 0.3307, 0.3169, 0.3205, 0.2703, 0.3537, 0.2846, 0.7073, 0.3101, 0.6974, 0.3327, 0.6768, 0.3239, 0.6875, 0.3115, 0.3627, 0.3297, 0.342, 0.3397, 0.3307, 0.3169, 0.3512, 0.3174, 0.6974, 0.3327, 0.6628, 0.3725, 0.6391, 0.3573, 0.6768, 0.3239, 0.4028, 0.3621, 0.3793, 0.3787, 0.342, 0.3397, 0.3627, 0.3297, 0.6628, 0.3725, 0.6268, 0.3958, 0.6183, 0.3752, 0.6391, 0.3573, 0.4246, 0.3793, 0.4169, 0.4006, 0.3793, 0.3787, 0.4028, 0.3621, 0.6268, 0.3958, 0.6048, 0.3978, 0.6008, 0.3779, 0.6183, 0.3752, 0.4424, 0.3812, 0.4393, 0.4015, 0.4169, 0.4006, 0.4246, 0.3793, 0.6048, 0.3978, 0.5531, 0.3905, 0.5597, 0.357, 0.6008, 0.3779, 0.4829, 0.3585, 0.4909, 0.3919, 0.4393, 0.4015, 0.4424, 0.3812, 0.5531, 0.3905, 0.5219, 0.386, 0.5211, 0.3439, 0.5597, 0.357, 0.5211, 0.3439, 0.5219, 0.386, 0.4909, 0.3919, 0.4829, 0.3585, 0.5773, 0.3402, 0.5998, 0.3448, 0.6008, 0.3779, 0.5597, 0.357, 0.4424, 0.3812, 0.442, 0.3478, 0.4646, 0.3422, 0.4829, 0.3585, 0.5998, 0.3448, 0.6155, 0.342, 0.6183, 0.3752, 0.6008, 0.3779, 0.4246, 0.3793, 0.426, 0.3456, 0.442, 0.3478, 0.4424, 0.3812, 0.6345, 0.3323, 0.6391, 0.3573, 0.6183, 0.3752, 0.6155, 0.342, 0.4246, 0.3793, 0.4028, 0.3621, 0.4064, 0.3365, 0.426, 0.3456, 0.6624, 0.3128, 0.6768, 0.3239, 0.6391, 0.3573, 0.6345, 0.3323, 0.4028, 0.3621, 0.3627, 0.3297, 0.3771, 0.3177, 0.4064, 0.3365, 0.6684, 0.298, 0.6875, 0.3115, 0.6768, 0.3239, 0.6624, 0.3128, 0.3627, 0.3297, 0.3512, 0.3174, 0.3703, 0.3026, 0.3771, 0.3177, 0.6641, 0.2779, 0.6839, 0.28, 0.6875, 0.3115, 0.6684, 0.298, 0.3512, 0.3174, 0.3537, 0.2846, 0.3741, 0.2818, 0.3703, 0.3026, 0.6392, 0.253, 0.6648, 0.2532, 0.6839, 0.28, 0.6641, 0.2779, 0.3537, 0.2846, 0.3727, 0.2564, 0.3989, 0.2556, 0.3741, 0.2818, 0.614, 0.2427, 0.6215, 0.2278, 0.6648, 0.2532, 0.6392, 0.253, 0.3727, 0.2564, 0.4165, 0.2295, 0.4245, 0.2445, 0.3989, 0.2556, 0.5729, 0.2586, 0.5531, 0.2096, 0.6215, 0.2278, 0.614, 0.2427, 0.4165, 0.2295, 0.4853, 0.2101, 0.4664, 0.2597, 0.4245, 0.2445, 0.5729, 0.2586, 0.5639, 0.272, 0.5198, 0.2489, 0.5531, 0.2096, 0.5198, 0.2489, 0.4759, 0.2731, 0.4664, 0.2597, 0.4853, 0.2101, 0.5773, 0.3402, 0.5597, 0.357, 0.5211, 0.3439, 0.5585, 0.3166, 0.5211, 0.3439, 0.4829, 0.3585, 0.4646, 0.3422, 0.4826, 0.3178, 0.5585, 0.3166, 0.5211, 0.3439, 0.5203, 0.2948, 0.5569, 0.2912, 0.5203, 0.2948, 0.5211, 0.3439, 0.4826, 0.3178, 0.4834, 0.2922, 0.5198, 0.2489, 0.5639, 0.272, 0.5569, 0.2912, 0.5203, 0.2948, 0.4834, 0.2922, 0.4759, 0.2731, 0.5198, 0.2489, 0.5203, 0.2948, 0.5255, 0.06897, 0.5189, 0.0679, 0.5189, 0.05968, 0.5364, 0.06207, 0.5189, 0.05968, 0.5189, 0.0679, 0.5124, 0.06896, 0.5015, 0.06204, 0.5312, 0.07383, 0.5255, 0.06897, 0.5364, 0.06207, 0.5428, 0.06409, 0.5015, 0.06204, 0.5124, 0.06896, 0.5066, 0.07381, 0.4951, 0.06405, 0.531, 0.08743, 0.5312, 0.07383, 0.5428, 0.06409, 0.5463, 0.07267, 0.4951, 0.06405, 0.5066, 0.07381, 0.5068, 0.08742, 0.4916, 0.07262, 0.5556, 0.1217, 0.532, 0.1277, 0.5327, 0.09092, 0.5483, 0.08489, 0.5052, 0.09091, 0.5058, 0.1277, 0.4822, 0.1218, 0.4895, 0.08486, 0.531, 0.08743, 0.5463, 0.07267, 0.5483, 0.08489, 0.5327, 0.09092, 0.4895, 0.08486, 0.4916, 0.07262, 0.5068, 0.08742, 0.5052, 0.09091, 0.5381, 0.1584, 0.519, 0.1517, 0.5189, 0.1284, 0.532, 0.1277, 0.5189, 0.1284, 0.519, 0.1517, 0.4999, 0.1584, 0.5058, 0.1277, 0.5327, 0.09092, 0.532, 0.1277, 0.5189, 0.1284, 0.5189, 0.09395, 0.5189, 0.1284, 0.5058, 0.1277, 0.5052, 0.09091, 0.5189, 0.09395, 0.5189, 0.08518, 0.531, 0.08743, 0.5327, 0.09092, 0.5189, 0.09395, 0.5052, 0.09091, 0.5068, 0.08742, 0.5189, 0.08518, 0.5189, 0.09395, 0.5484, 0.1736, 0.538, 0.176, 0.5352, 0.1668, 0.5381, 0.1584, 0.5028, 0.1669, 0.5001, 0.176, 0.4897, 0.1737, 0.4999, 0.1584, 0.5443, 0.1934, 0.5372, 0.1876, 0.538, 0.176, 0.5484, 0.1736, 0.5001, 0.176, 0.5009, 0.1876, 0.494, 0.1934, 0.4897, 0.1737, 0.5198, 0.2008, 0.5288, 0.1918, 0.5372, 0.1876, 0.5443, 0.1934, 0.5009, 0.1876, 0.5092, 0.1916, 0.5198, 0.2008, 0.494, 0.1934, 0.5176, 0.1906, 0.5191, 0.1854, 0.5288, 0.1918, 0.5198, 0.2008, 0.5092, 0.1916, 0.5191, 0.1854, 0.5176, 0.1906, 0.5198, 0.2008, 0.519, 0.1517, 0.5381, 0.1584, 0.5352, 0.1668, 0.519, 0.159, 0.5028, 0.1669, 0.4999, 0.1584, 0.519, 0.1517, 0.519, 0.159, 0.519, 0.159, 0.5352, 0.1668, 0.5311, 0.1716, 0.519, 0.1656, 0.5069, 0.1717, 0.5028, 0.1669, 0.519, 0.159, 0.519, 0.1656, 0.5191, 0.1854, 0.5191, 0.1795, 0.5282, 0.1863, 0.5288, 0.1918, 0.5098, 0.1863, 0.5191, 0.1795, 0.5191, 0.1854, 0.5092, 0.1916, 0.5288, 0.1918, 0.5282, 0.1863, 0.5335, 0.1842, 0.5372, 0.1876, 0.5045, 0.1842, 0.5098, 0.1863, 0.5092, 0.1916, 0.5009, 0.1876, 0.5372, 0.1876, 0.5335, 0.1842, 0.5334, 0.1767, 0.538, 0.176, 0.5046, 0.1768, 0.5045, 0.1842, 0.5009, 0.1876, 0.5001, 0.176, 0.538, 0.176, 0.5334, 0.1767, 0.5311, 0.1716, 0.5352, 0.1668, 0.5069, 0.1717, 0.5046, 0.1768, 0.5001, 0.176, 0.5028, 0.1669, 0.5191, 0.1795, 0.5334, 0.1767, 0.5335, 0.1842, 0.5282, 0.1863, 0.5045, 0.1842, 0.5046, 0.1768, 0.5191, 0.1795, 0.5098, 0.1863, 0.5191, 0.1795, 0.519, 0.1656, 0.5311, 0.1716, 0.5334, 0.1767, 0.5069, 0.1717, 0.519, 0.1656, 0.5191, 0.1795, 0.5046, 0.1768, 0.5198, 0.2008, 0.5443, 0.1934, 0.5531, 0.2096, 0.5198, 0.2489, 0.4853, 0.2101, 0.494, 0.1934, 0.5198, 0.2008, 0.5198, 0.2489, 0.5443, 0.1934, 0.5484, 0.1736, 0.5616, 0.1678, 0.5531, 0.2096, 0.4764, 0.168, 0.4897, 0.1737, 0.494, 0.1934, 0.4853, 0.2101, 0.5484, 0.1736, 0.5381, 0.1584, 0.5595, 0.1493, 0.5616, 0.1678, 0.4784, 0.1494, 0.4999, 0.1584, 0.4897, 0.1737, 0.4764, 0.168, 0.5381, 0.1584, 0.532, 0.1277, 0.5556, 0.1217, 0.5595, 0.1493, 0.4822, 0.1218, 0.5058, 0.1277, 0.4999, 0.1584, 0.4784, 0.1494, 0.5831, 0.1085, 0.5961, 0.1334, 0.5595, 0.1493, 0.5556, 0.1217, 0.4784, 0.1494, 0.4414, 0.1336, 0.4545, 0.1085, 0.4822, 0.1218, 0.5961, 0.1334, 0.6012, 0.1479, 0.5616, 0.1678, 0.5595, 0.1493, 0.4764, 0.168, 0.4363, 0.1482, 0.4414, 0.1336, 0.4784, 0.1494, 0.6055, 0.1651, 0.5531, 0.2096, 0.5616, 0.1678, 0.6012, 0.1479, 0.4764, 0.168, 0.4853, 0.2101, 0.432, 0.1656, 0.4363, 0.1482, 0.531, 0.08743, 0.5189, 0.08518, 0.5189, 0.08387, 0.5289, 0.08496, 0.5189, 0.08387, 0.5189, 0.08518, 0.5068, 0.08742, 0.5089, 0.08495, 0.5312, 0.07383, 0.531, 0.08743, 0.5289, 0.08496, 0.529, 0.07543, 0.5089, 0.08495, 0.5068, 0.08742, 0.5066, 0.07381, 0.5088, 0.07542, 0.5255, 0.06897, 0.5312, 0.07383, 0.529, 0.07543, 0.5238, 0.07051, 0.5088, 0.07542, 0.5066, 0.07381, 0.5124, 0.06896, 0.5141, 0.0705, 0.5189, 0.0679, 0.5255, 0.06897, 0.5238, 0.07051, 0.5189, 0.06947, 0.5141, 0.0705, 0.5124, 0.06896, 0.5189, 0.0679, 0.5189, 0.06947, 0.5189, 0.06947, 0.5238, 0.07051, 0.5216, 0.07497, 0.5189, 0.07426, 0.5163, 0.07497, 0.5141, 0.0705, 0.5189, 0.06947, 0.5189, 0.07426, 0.5238, 0.07051, 0.529, 0.07543, 0.5242, 0.07669, 0.5216, 0.07497, 0.5136, 0.07668, 0.5088, 0.07542, 0.5141, 0.0705, 0.5163, 0.07497, 0.529, 0.07543, 0.5289, 0.08496, 0.5246, 0.07989, 0.5242, 0.07669, 0.5133, 0.07988, 0.5089, 0.08495, 0.5088, 0.07542, 0.5136, 0.07668, 0.5289, 0.08496, 0.5189, 0.08387, 0.5189, 0.07933, 0.5246, 0.07989, 0.5189, 0.07933, 0.5189, 0.08387, 0.5089, 0.08495, 0.5133, 0.07988, 0.5189, 0.07933, 0.5189, 0.07426, 0.5216, 0.07497, 0.5246, 0.07989, 0.5163, 0.07497, 0.5189, 0.07426, 0.5189, 0.07933, 0.5133, 0.07988, 0.5246, 0.07989, 0.5216, 0.07497, 0.5242, 0.07669, 0.5136, 0.07668, 0.5163, 0.07497, 0.5133, 0.07988, 0.5569, 0.2912, 0.5639, 0.272, 0.5718, 0.2773, 0.5684, 0.2929, 0.4681, 0.2786, 0.4759, 0.2731, 0.4834, 0.2922, 0.472, 0.2943, 0.5585, 0.3166, 0.5569, 0.2912, 0.5684, 0.2929, 0.5731, 0.3114, 0.472, 0.2943, 0.4834, 0.2922, 0.4826, 0.3178, 0.4678, 0.3131, 0.5773, 0.3402, 0.5585, 0.3166, 0.5731, 0.3114, 0.5849, 0.3277, 0.4678, 0.3131, 0.4826, 0.3178, 0.4646, 0.3422, 0.4565, 0.33, 0.5639, 0.272, 0.5729, 0.2586, 0.5807, 0.2666, 0.5718, 0.2773, 0.4587, 0.268, 0.4664, 0.2597, 0.4759, 0.2731, 0.4681, 0.2786, 0.5729, 0.2586, 0.614, 0.2427, 0.6117, 0.2557, 0.5807, 0.2666, 0.4271, 0.2577, 0.4245, 0.2445, 0.4664, 0.2597, 0.4587, 0.268, 0.614, 0.2427, 0.6392, 0.253, 0.6325, 0.2629, 0.6117, 0.2557, 0.4061, 0.2655, 0.3989, 0.2556, 0.4245, 0.2445, 0.4271, 0.2577, 0.6392, 0.253, 0.6641, 0.2779, 0.6537, 0.28, 0.6325, 0.2629, 0.3849, 0.2836, 0.3741, 0.2818, 0.3989, 0.2556, 0.4061, 0.2655, 0.6641, 0.2779, 0.6684, 0.298, 0.6561, 0.2976, 0.6537, 0.28, 0.383, 0.3019, 0.3703, 0.3026, 0.3741, 0.2818, 0.3849, 0.2836, 0.6684, 0.298, 0.6624, 0.3128, 0.6528, 0.3102, 0.6561, 0.2976, 0.3869, 0.3146, 0.3771, 0.3177, 0.3703, 0.3026, 0.383, 0.3019, 0.6624, 0.3128, 0.6345, 0.3323, 0.629, 0.3239, 0.6528, 0.3102, 0.4116, 0.3277, 0.4064, 0.3365, 0.3771, 0.3177, 0.3869, 0.3146, 0.6345, 0.3323, 0.6155, 0.342, 0.6144, 0.332, 0.629, 0.3239, 0.4267, 0.3354, 0.426, 0.3456, 0.4064, 0.3365, 0.4116, 0.3277, 0.6155, 0.342, 0.5998, 0.3448, 0.601, 0.3336, 0.6144, 0.332, 0.4403, 0.3365, 0.442, 0.3478, 0.426, 0.3456, 0.4267, 0.3354, 0.5998, 0.3448, 0.5773, 0.3402, 0.5849, 0.3277, 0.601, 0.3336, 0.4565, 0.33, 0.4646, 0.3422, 0.442, 0.3478, 0.4403, 0.3365, 0.601, 0.3336, 0.5849, 0.3277, 0.5906, 0.3215, 0.6018, 0.3285, 0.4504, 0.3239, 0.4565, 0.33, 0.4403, 0.3365, 0.4394, 0.3313, 0.6144, 0.332, 0.601, 0.3336, 0.6018, 0.3285, 0.6133, 0.3271, 0.4394, 0.3313, 0.4403, 0.3365, 0.4267, 0.3354, 0.4276, 0.3304, 0.629, 0.3239, 0.6144, 0.332, 0.6133, 0.3271, 0.6269, 0.3205, 0.4276, 0.3304, 0.4267, 0.3354, 0.4116, 0.3277, 0.4136, 0.3242, 0.6528, 0.3102, 0.629, 0.3239, 0.6269, 0.3205, 0.6462, 0.3064, 0.4136, 0.3242, 0.4116, 0.3277, 0.3869, 0.3146, 0.3934, 0.3105, 0.6561, 0.2976, 0.6528, 0.3102, 0.6462, 0.3064, 0.6495, 0.2962, 0.3934, 0.3105, 0.3869, 0.3146, 0.383, 0.3019, 0.3897, 0.3002, 0.6537, 0.28, 0.6561, 0.2976, 0.6495, 0.2962, 0.6478, 0.2835, 0.3897, 0.3002, 0.383, 0.3019, 0.3849, 0.2836, 0.391, 0.2871, 0.6325, 0.2629, 0.6537, 0.28, 0.6478, 0.2835, 0.6298, 0.2673, 0.391, 0.2871, 0.3849, 0.2836, 0.4061, 0.2655, 0.4089, 0.27, 0.6117, 0.2557, 0.6325, 0.2629, 0.6298, 0.2673, 0.6126, 0.2616, 0.4089, 0.27, 0.4061, 0.2655, 0.4271, 0.2577, 0.4263, 0.2637, 0.5807, 0.2666, 0.6117, 0.2557, 0.6126, 0.2616, 0.5852, 0.271, 0.4263, 0.2637, 0.4271, 0.2577, 0.4587, 0.268, 0.4544, 0.2726, 0.5718, 0.2773, 0.5807, 0.2666, 0.5852, 0.271, 0.5781, 0.2819, 0.4544, 0.2726, 0.4587, 0.268, 0.4681, 0.2786, 0.4618, 0.2834, 0.5849, 0.3277, 0.5731, 0.3114, 0.5795, 0.3093, 0.5906, 0.3215, 0.4612, 0.3112, 0.4678, 0.3131, 0.4565, 0.33, 0.4504, 0.3239, 0.5731, 0.3114, 0.5684, 0.2929, 0.5775, 0.2938, 0.5795, 0.3093, 0.4628, 0.2954, 0.472, 0.2943, 0.4678, 0.3131, 0.4612, 0.3112, 0.5684, 0.2929, 0.5718, 0.2773, 0.5781, 0.2819, 0.5775, 0.2938, 0.4618, 0.2834, 0.4681, 0.2786, 0.472, 0.2943, 0.4628, 0.2954, 0.5219, 0.386, 0.5531, 0.3905, 0.5532, 0.4331, 0.523, 0.4336, 0.4928, 0.4345, 0.4909, 0.3919, 0.5219, 0.386, 0.523, 0.4336, 0.5531, 0.3905, 0.6048, 0.3978, 0.6098, 0.4315, 0.5532, 0.4331, 0.4359, 0.4357, 0.4393, 0.4015, 0.4909, 0.3919, 0.4928, 0.4345, 0.6048, 0.3978, 0.6268, 0.3958, 0.6482, 0.4193, 0.6098, 0.4315, 0.3965, 0.4254, 0.4169, 0.4006, 0.4393, 0.4015, 0.4359, 0.4357, 0.6268, 0.3958, 0.6628, 0.3725, 0.6921, 0.3883, 0.6482, 0.4193, 0.3503, 0.3962, 0.3793, 0.3787, 0.4169, 0.4006, 0.3965, 0.4254, 0.6628, 0.3725, 0.6974, 0.3327, 0.7263, 0.3418, 0.6921, 0.3883, 0.3128, 0.3506, 0.342, 0.3397, 0.3793, 0.3787, 0.3503, 0.3962, 0.6974, 0.3327, 0.7073, 0.3101, 0.7359, 0.3121, 0.7263, 0.3418, 0.3011, 0.3206, 0.3307, 0.3169, 0.342, 0.3397, 0.3128, 0.3506, 0.7073, 0.3101, 0.7153, 0.2654, 0.7299, 0.2564, 0.7359, 0.3121, 0.3049, 0.2611, 0.3205, 0.2703, 0.3307, 0.3169, 0.3011, 0.3206, 0.7153, 0.2654, 0.6764, 0.2332, 0.6982, 0.2169, 0.7299, 0.2564, 0.3374, 0.2192, 0.3603, 0.2359, 0.3205, 0.2703, 0.3049, 0.2611, 0.6764, 0.2332, 0.6474, 0.2005, 0.6631, 0.1907, 0.6982, 0.2169, 0.3735, 0.1919, 0.3897, 0.2019, 0.3603, 0.2359, 0.3374, 0.2192, 0.6269, 0.01561, 0.6494, 0.02238, 0.6605, 0.07608, 0.6214, 0.04809, 0.3768, 0.0753, 0.3888, 0.02159, 0.4113, 0.01513, 0.4164, 0.04763, 0.5675, 0.000144, 0.6269, 0.01561, 0.6214, 0.04809, 0.5772, 0.0328, 0.4164, 0.04763, 0.4113, 0.01513, 0.4706, 0.000144, 0.4608, 0.03266, 0.5189, 0.02489, 0.5675, 0.000144, 0.5772, 0.0328, 0.5474, 0.04172, 0.4608, 0.03266, 0.4706, 0.000144, 0.5189, 0.02489, 0.4905, 0.04167, 0.5403, 0.05381, 0.5189, 0.05029, 0.5189, 0.02489, 0.5474, 0.04172, 0.5189, 0.02489, 0.5189, 0.05029, 0.4976, 0.05377, 0.4905, 0.04167, 0.5519, 0.05834, 0.5403, 0.05381, 0.5474, 0.04172, 0.5581, 0.05387, 0.4905, 0.04167, 0.4976, 0.05377, 0.486, 0.05827, 0.4798, 0.05378, 0.5551, 0.0619, 0.5519, 0.05834, 0.5581, 0.05387, 0.577, 0.058, 0.4798, 0.05378, 0.486, 0.05827, 0.4828, 0.06183, 0.4609, 0.05785, 0.5638, 0.07659, 0.5551, 0.0619, 0.577, 0.058, 0.6117, 0.07827, 0.4609, 0.05785, 0.4828, 0.06183, 0.474, 0.07651, 0.4259, 0.07799, 0.577, 0.058, 0.5772, 0.0328, 0.6214, 0.04809, 0.6117, 0.07827, 0.4164, 0.04763, 0.4608, 0.03266, 0.4609, 0.05785, 0.4259, 0.07799, 0.577, 0.058, 0.5581, 0.05387, 0.5474, 0.04172, 0.5772, 0.0328, 0.4905, 0.04167, 0.4798, 0.05378, 0.4609, 0.05785, 0.4608, 0.03266, 0.6267, 0.1114, 0.6117, 0.07827, 0.6214, 0.04809, 0.6605, 0.07608, 0.4164, 0.04763, 0.4259, 0.07799, 0.4106, 0.1112, 0.3768, 0.0753, 0.5831, 0.1085, 0.5638, 0.07659, 0.6117, 0.07827, 0.6267, 0.1114, 0.4259, 0.07799, 0.474, 0.07651, 0.4545, 0.1085, 0.4106, 0.1112, 0.5961, 0.1334, 0.6295, 0.1305, 0.6235, 0.1468, 0.6012, 0.1479, 0.4137, 0.1472, 0.4076, 0.1306, 0.4414, 0.1336, 0.4363, 0.1482, 0.5831, 0.1085, 0.6267, 0.1114, 0.6295, 0.1305, 0.5961, 0.1334, 0.4076, 0.1306, 0.4106, 0.1112, 0.4545, 0.1085, 0.4414, 0.1336, 0.6055, 0.1651, 0.6012, 0.1479, 0.6235, 0.1468, 0.6193, 0.1598, 0.4137, 0.1472, 0.4363, 0.1482, 0.432, 0.1656, 0.418, 0.1604, 0.6055, 0.1651, 0.6193, 0.1598, 0.6631, 0.1907, 0.6474, 0.2005, 0.3735, 0.1919, 0.418, 0.1604, 0.432, 0.1656, 0.3897, 0.2019, 0.9459, 0.07957, 0.8862, 0.1218, 0.8491, 0.09973, 0.8918, 0.03692, 0.1831, 0.09213, 0.1413, 0.1125, 0.07896, 0.06072, 0.1423, 0.02147, 0.8918, 0.03692, 0.8491, 0.09973, 0.7885, 0.08083, 0.8056, 0.01079, 0.2464, 0.07651, 0.1831, 0.09213, 0.1423, 0.02147, 0.2326, 0.003484, 0.8056, 0.01079, 0.7885, 0.08083, 0.687, 0.0772, 0.6724, 0.0222, 0.3499, 0.07596, 0.2464, 0.07651, 0.2326, 0.003484, 0.366, 0.02099, 0.6724, 0.0222, 0.687, 0.0772, 0.6605, 0.07608, 0.6494, 0.02238, 0.3768, 0.0753, 0.3499, 0.07596, 0.366, 0.02099, 0.3888, 0.02159, 0.6267, 0.1114, 0.6605, 0.07608, 0.687, 0.0772, 0.6295, 0.1305, 0.3499, 0.07596, 0.3768, 0.0753, 0.4106, 0.1112, 0.4076, 0.1306, 0.7299, 0.2564, 0.6982, 0.2169, 0.7602, 0.1932, 0.789, 0.2333, 0.2716, 0.1939, 0.3374, 0.2192, 0.3049, 0.2611, 0.2413, 0.237, 0.9945, 0.1677, 0.9091, 0.1833, 0.8862, 0.1218, 0.9459, 0.07957, 0.1413, 0.1125, 0.1079, 0.1791, 0.01183, 0.1554, 0.07896, 0.06072, 0.9117, 0.4024, 0.8629, 0.3386, 0.8941, 0.3019, 0.9629, 0.3448, 0.1238, 0.3155, 0.1606, 0.3568, 0.1064, 0.4327, 0.04397, 0.367, 0.9629, 0.3448, 0.8941, 0.3019, 0.9154, 0.2598, 0.9999, 0.2546, 0.09896, 0.267, 0.1238, 0.3155, 0.04397, 0.367, 0.000144, 0.2591, 0.9999, 0.2546, 0.9154, 0.2598, 0.9091, 0.1833, 0.9945, 0.1677, 0.1079, 0.1791, 0.09896, 0.267, 0.000144, 0.2591, 0.01183, 0.1554, 0.7495, 0.3347, 0.7359, 0.3121, 0.7663, 0.3008, 0.7892, 0.3137, 0.2674, 0.3101, 0.3011, 0.3206, 0.2882, 0.3465, 0.243, 0.3256, 0.7892, 0.3137, 0.7663, 0.3008, 0.8153, 0.2764, 0.8462, 0.2934, 0.2131, 0.2852, 0.2674, 0.3101, 0.243, 0.3256, 0.1785, 0.305, 0.8462, 0.2934, 0.8153, 0.2764, 0.845, 0.2564, 0.8735, 0.2659, 0.1797, 0.2633, 0.2131, 0.2852, 0.1785, 0.305, 0.1471, 0.2743, 0.8735, 0.2659, 0.845, 0.2564, 0.8591, 0.2282, 0.887, 0.2338, 0.1628, 0.2317, 0.1797, 0.2633, 0.1471, 0.2743, 0.1315, 0.2376, 0.8424, 0.1952, 0.875, 0.1847, 0.887, 0.2338, 0.8591, 0.2282, 0.1315, 0.2376, 0.1452, 0.1827, 0.1768, 0.1962, 0.1628, 0.2317, 0.9091, 0.1833, 0.9154, 0.2598, 0.887, 0.2338, 0.875, 0.1847, 0.1315, 0.2376, 0.09896, 0.267, 0.1079, 0.1791, 0.1452, 0.1827, 0.9154, 0.2598, 0.8941, 0.3019, 0.8735, 0.2659, 0.887, 0.2338, 0.1471, 0.2743, 0.1238, 0.3155, 0.09896, 0.267, 0.1315, 0.2376, 0.8941, 0.3019, 0.8629, 0.3386, 0.8462, 0.2934, 0.8735, 0.2659, 0.1785, 0.305, 0.1606, 0.3568, 0.1238, 0.3155, 0.1471, 0.2743, 0.8629, 0.3386, 0.7943, 0.3641, 0.7892, 0.3137, 0.8462, 0.2934, 0.243, 0.3256, 0.2398, 0.3826, 0.1606, 0.3568, 0.1785, 0.305, 0.7702, 0.3795, 0.7495, 0.3347, 0.7892, 0.3137, 0.7943, 0.3641, 0.243, 0.3256, 0.2882, 0.3465, 0.2681, 0.3987, 0.2398, 0.3826, 0.8455, 0.45, 0.7943, 0.3641, 0.8629, 0.3386, 0.9117, 0.4024, 0.1606, 0.3568, 0.2398, 0.3826, 0.1853, 0.4841, 0.1064, 0.4327, 0.8159, 0.4454, 0.7706, 0.4443, 0.7557, 0.4186, 0.7702, 0.3795, 0.287, 0.4429, 0.2714, 0.4733, 0.2193, 0.4772, 0.2681, 0.3987, 0.8159, 0.4454, 0.7702, 0.3795, 0.7943, 0.3641, 0.8455, 0.45, 0.2398, 0.3826, 0.2681, 0.3987, 0.2193, 0.4772, 0.1853, 0.4841, 0.8198, 0.4681, 0.8159, 0.4454, 0.8455, 0.45, 0.1853, 0.4841, 0.2193, 0.4772, 0.2159, 0.5036, 0.7359, 0.3121, 0.7299, 0.2564, 0.789, 0.2333, 0.7663, 0.3008, 0.2413, 0.237, 0.3049, 0.2611, 0.3011, 0.3206, 0.2674, 0.3101, 0.789, 0.2333, 0.8096, 0.2339, 0.8153, 0.2764, 0.7663, 0.3008, 0.2131, 0.2852, 0.2192, 0.2374, 0.2413, 0.237, 0.2674, 0.3101, 0.8096, 0.2339, 0.8293, 0.2196, 0.845, 0.2564, 0.8153, 0.2764, 0.1797, 0.2633, 0.1991, 0.2225, 0.2192, 0.2374, 0.2131, 0.2852, 0.8424, 0.1952, 0.8591, 0.2282, 0.845, 0.2564, 0.8293, 0.2196, 0.1797, 0.2633, 0.1628, 0.2317, 0.1768, 0.1962, 0.1991, 0.2225, 0.687, 0.0772, 0.7885, 0.08083, 0.7865, 0.1176, 0.7155, 0.1397, 0.2467, 0.1148, 0.2464, 0.07651, 0.3499, 0.07596, 0.3195, 0.1394, 0.7602, 0.1932, 0.7155, 0.1397, 0.7865, 0.1176, 0.7855, 0.1523, 0.2467, 0.1148, 0.3195, 0.1394, 0.2716, 0.1939, 0.246, 0.151, 0.6982, 0.2169, 0.6631, 0.1907, 0.7155, 0.1397, 0.7602, 0.1932, 0.3195, 0.1394, 0.3735, 0.1919, 0.3374, 0.2192, 0.2716, 0.1939, 0.6631, 0.1907, 0.6235, 0.1468, 0.6295, 0.1305, 0.7155, 0.1397, 0.4076, 0.1306, 0.4137, 0.1472, 0.3735, 0.1919, 0.3195, 0.1394, 0.6295, 0.1305, 0.687, 0.0772, 0.7155, 0.1397, 0.3195, 0.1394, 0.3499, 0.07596, 0.4076, 0.1306, 0.6631, 0.1907, 0.6193, 0.1598, 0.6235, 0.1468, 0.4137, 0.1472, 0.418, 0.1604, 0.3735, 0.1919, 0.8424, 0.1952, 0.8374, 0.1564, 0.8582, 0.1378, 0.875, 0.1847, 0.1717, 0.1323, 0.1966, 0.1552, 0.1768, 0.1962, 0.1452, 0.1827, 0.9091, 0.1833, 0.875, 0.1847, 0.8582, 0.1378, 0.8862, 0.1218, 0.1717, 0.1323, 0.1452, 0.1827, 0.1079, 0.1791, 0.1413, 0.1125, 0.7855, 0.1523, 0.7865, 0.1176, 0.8582, 0.1378, 0.8374, 0.1564, 0.1717, 0.1323, 0.2467, 0.1148, 0.246, 0.151, 0.1966, 0.1552, 0.7885, 0.08083, 0.8491, 0.09973, 0.8582, 0.1378, 0.7865, 0.1176, 0.1717, 0.1323, 0.1831, 0.09213, 0.2464, 0.07651, 0.2467, 0.1148, 0.8862, 0.1218, 0.8582, 0.1378, 0.8491, 0.09973, 0.1831, 0.09213, 0.1717, 0.1323, 0.1413, 0.1125, 0.5062, 0.9049, 0.4324, 0.8949, 0.4388, 0.8702, 0.4911, 0.8817, 0.3159, 0.8682, 0.3216, 0.8932, 0.2472, 0.9012, 0.263, 0.8783, 0.5062, 0.9049, 0.4911, 0.8817, 0.5728, 0.8605, 0.6048, 0.8799, 0.1815, 0.8547, 0.263, 0.8783, 0.2472, 0.9012, 0.1487, 0.8733, 0.6048, 0.8799, 0.5728, 0.8605, 0.5864, 0.794, 0.62, 0.7916, 0.1697, 0.7875, 0.1815, 0.8547, 0.1487, 0.8733, 0.1361, 0.7841, 0.62, 0.7916, 0.5864, 0.794, 0.549, 0.7464, 0.5638, 0.7392, 0.2087, 0.7409, 0.1697, 0.7875, 0.1361, 0.7841, 0.1941, 0.7332, 0.5638, 0.7392, 0.549, 0.7464, 0.5003, 0.7117, 0.5083, 0.6977, 0.2584, 0.7075, 0.2087, 0.7409, 0.1941, 0.7332, 0.2508, 0.6932, 0.5083, 0.6977, 0.5003, 0.7117, 0.4386, 0.6807, 0.4348, 0.6589, 0.321, 0.678, 0.2584, 0.7075, 0.2508, 0.6932, 0.3253, 0.6562, 0.5003, 0.7117, 0.5057, 0.7309, 0.453, 0.7, 0.4386, 0.6807, 0.3061, 0.697, 0.2525, 0.7266, 0.2584, 0.7075, 0.321, 0.678, 0.549, 0.7464, 0.5429, 0.7558, 0.5057, 0.7309, 0.5003, 0.7117, 0.2525, 0.7266, 0.2146, 0.7504, 0.2087, 0.7409, 0.2584, 0.7075, 0.5864, 0.794, 0.5681, 0.7874, 0.5429, 0.7558, 0.549, 0.7464, 0.2146, 0.7504, 0.1883, 0.7814, 0.1697, 0.7875, 0.2087, 0.7409, 0.5728, 0.8605, 0.5555, 0.8264, 0.5681, 0.7874, 0.5864, 0.794, 0.1883, 0.7814, 0.1998, 0.8209, 0.1815, 0.8547, 0.1697, 0.7875, 0.4911, 0.8817, 0.5012, 0.8444, 0.5555, 0.8264, 0.5728, 0.8605, 0.1998, 0.8209, 0.2538, 0.8405, 0.263, 0.8783, 0.1815, 0.8547, 0.4911, 0.8817, 0.4388, 0.8702, 0.4578, 0.84, 0.5012, 0.8444, 0.2976, 0.8374, 0.3159, 0.8682, 0.263, 0.8783, 0.2538, 0.8405, 0.7602, 0.1932, 0.7855, 0.1523, 0.796, 0.177, 0.7832, 0.1874, 0.2336, 0.1756, 0.246, 0.151, 0.2716, 0.1939, 0.247, 0.1871, 0.391, 0.6119, 0.4348, 0.6589, 0.4386, 0.6807, 0.3948, 0.6861, 0.321, 0.678, 0.3253, 0.6562, 0.3699, 0.6102, 0.3648, 0.6844, 0.789, 0.2333, 0.7602, 0.1932, 0.7832, 0.1874, 0.8096, 0.2339, 0.247, 0.1871, 0.2716, 0.1939, 0.2413, 0.237, 0.2192, 0.2374, 0.3917, 0.8621, 0.4016, 0.8415, 0.4388, 0.8702, 0.4324, 0.8949, 0.3159, 0.8682, 0.354, 0.8403, 0.3634, 0.8613, 0.3216, 0.8932, 0.4386, 0.6807, 0.453, 0.7, 0.435, 0.7183, 0.3948, 0.6861, 0.3237, 0.7157, 0.3061, 0.697, 0.321, 0.678, 0.3648, 0.6844, 0.4337, 0.7297, 0.3847, 0.7103, 0.3948, 0.6861, 0.435, 0.7183, 0.3648, 0.6844, 0.3744, 0.709, 0.3247, 0.7272, 0.3237, 0.7157, 0.411, 0.7477, 0.3847, 0.7103, 0.4337, 0.7297, 0.4278, 0.7428, 0.3247, 0.7272, 0.3744, 0.709, 0.347, 0.7458, 0.3303, 0.7405, 0.4181, 0.7849, 0.3847, 0.7954, 0.3847, 0.7103, 0.411, 0.7477, 0.3744, 0.709, 0.3723, 0.7945, 0.339, 0.7831, 0.347, 0.7458, 0.4016, 0.8415, 0.3847, 0.7954, 0.4181, 0.7849, 0.4313, 0.8175, 0.339, 0.7831, 0.3723, 0.7945, 0.354, 0.8403, 0.3248, 0.8155, 0.4388, 0.8702, 0.4016, 0.8415, 0.4313, 0.8175, 0.4578, 0.84, 0.3248, 0.8155, 0.354, 0.8403, 0.3159, 0.8682, 0.2976, 0.8374, 0.8096, 0.2339, 0.8163, 0.2031, 0.8251, 0.2098, 0.8293, 0.2196, 0.1998, 0.2148, 0.2098, 0.2062, 0.2192, 0.2374, 0.1991, 0.2225, 0.8096, 0.2339, 0.7832, 0.1874, 0.8022, 0.1846, 0.8163, 0.2031, 0.2265, 0.1831, 0.247, 0.1871, 0.2192, 0.2374, 0.2098, 0.2062, 0.7832, 0.1874, 0.796, 0.177, 0.8022, 0.1846, 0.2265, 0.1831, 0.2336, 0.1756, 0.247, 0.1871, 0.4578, 0.84, 0.4313, 0.8175, 0.4485, 0.8046, 0.4734, 0.8247, 0.3079, 0.802, 0.3248, 0.8155, 0.2976, 0.8374, 0.2824, 0.8215, 0.4313, 0.8175, 0.4181, 0.7849, 0.4359, 0.7796, 0.4485, 0.8046, 0.3212, 0.7772, 0.339, 0.7831, 0.3248, 0.8155, 0.3079, 0.802, 0.4181, 0.7849, 0.411, 0.7477, 0.4237, 0.7542, 0.4359, 0.7796, 0.3341, 0.752, 0.347, 0.7458, 0.339, 0.7831, 0.3212, 0.7772, 0.411, 0.7477, 0.4278, 0.7428, 0.4379, 0.7498, 0.4237, 0.7542, 0.3199, 0.7473, 0.3303, 0.7405, 0.347, 0.7458, 0.3341, 0.752, 0.4278, 0.7428, 0.4337, 0.7297, 0.4454, 0.732, 0.4379, 0.7498, 0.3129, 0.7292, 0.3247, 0.7272, 0.3303, 0.7405, 0.3199, 0.7473, 0.4337, 0.7297, 0.435, 0.7183, 0.441, 0.7244, 0.4454, 0.732, 0.3175, 0.7217, 0.3237, 0.7157, 0.3247, 0.7272, 0.3129, 0.7292, 0.435, 0.7183, 0.453, 0.7, 0.4553, 0.7137, 0.441, 0.7244, 0.3035, 0.7107, 0.3061, 0.697, 0.3237, 0.7157, 0.3175, 0.7217, 0.5012, 0.8444, 0.4578, 0.84, 0.4734, 0.8247, 0.5125, 0.8288, 0.2824, 0.8215, 0.2976, 0.8374, 0.2538, 0.8405, 0.243, 0.8246, 0.5555, 0.8264, 0.5012, 0.8444, 0.5125, 0.8288, 0.5509, 0.8118, 0.243, 0.8246, 0.2538, 0.8405, 0.1998, 0.8209, 0.2048, 0.8064, 0.5681, 0.7874, 0.5555, 0.8264, 0.5509, 0.8118, 0.5521, 0.7877, 0.2048, 0.8064, 0.1998, 0.8209, 0.1883, 0.7814, 0.2043, 0.7822, 0.5429, 0.7558, 0.5681, 0.7874, 0.5521, 0.7877, 0.5394, 0.7645, 0.2043, 0.7822, 0.1883, 0.7814, 0.2146, 0.7504, 0.2178, 0.7593, 0.5057, 0.7309, 0.5429, 0.7558, 0.5394, 0.7645, 0.5084, 0.7431, 0.2178, 0.7593, 0.2146, 0.7504, 0.2525, 0.7266, 0.2494, 0.7387, 0.453, 0.7, 0.5057, 0.7309, 0.5084, 0.7431, 0.4553, 0.7137, 0.2494, 0.7387, 0.2525, 0.7266, 0.3061, 0.697, 0.3035, 0.7107, 0.4379, 0.7498, 0.4454, 0.732, 0.4708, 0.7484, 0.4548, 0.7617, 0.287, 0.745, 0.3129, 0.7292, 0.3199, 0.7473, 0.3027, 0.7587, 0.4548, 0.7617, 0.4708, 0.7484, 0.4889, 0.7705, 0.4754, 0.7839, 0.2683, 0.7667, 0.287, 0.745, 0.3027, 0.7587, 0.2814, 0.7805, 0.4754, 0.7839, 0.4889, 0.7705, 0.5037, 0.7876, 0.4945, 0.8025, 0.253, 0.7834, 0.2683, 0.7667, 0.2814, 0.7805, 0.2618, 0.7986, 0.4945, 0.8025, 0.5037, 0.7876, 0.5186, 0.7916, 0.5168, 0.8073, 0.2379, 0.787, 0.253, 0.7834, 0.2618, 0.7986, 0.2392, 0.8029, 0.5125, 0.8288, 0.4734, 0.8247, 0.4945, 0.8025, 0.5168, 0.8073, 0.2618, 0.7986, 0.2824, 0.8215, 0.243, 0.8246, 0.2392, 0.8029, 0.4485, 0.8046, 0.4754, 0.7839, 0.4945, 0.8025, 0.4734, 0.8247, 0.2618, 0.7986, 0.2814, 0.7805, 0.3079, 0.802, 0.2824, 0.8215, 0.4485, 0.8046, 0.4359, 0.7796, 0.4548, 0.7617, 0.4754, 0.7839, 0.3027, 0.7587, 0.3212, 0.7772, 0.3079, 0.802, 0.2814, 0.7805, 0.4379, 0.7498, 0.4548, 0.7617, 0.4359, 0.7796, 0.4237, 0.7542, 0.3212, 0.7772, 0.3027, 0.7587, 0.3199, 0.7473, 0.3341, 0.752, 0.441, 0.7244, 0.4553, 0.7137, 0.4708, 0.7484, 0.4454, 0.732, 0.287, 0.745, 0.3035, 0.7107, 0.3175, 0.7217, 0.3129, 0.7292, 0.5084, 0.7431, 0.4889, 0.7705, 0.4708, 0.7484, 0.4553, 0.7137, 0.287, 0.745, 0.2683, 0.7667, 0.2494, 0.7387, 0.3035, 0.7107, 0.5394, 0.7645, 0.5037, 0.7876, 0.4889, 0.7705, 0.5084, 0.7431, 0.2683, 0.7667, 0.253, 0.7834, 0.2178, 0.7593, 0.2494, 0.7387, 0.5521, 0.7877, 0.5186, 0.7916, 0.5037, 0.7876, 0.5394, 0.7645, 0.253, 0.7834, 0.2379, 0.787, 0.2043, 0.7822, 0.2178, 0.7593, 0.5509, 0.8118, 0.5168, 0.8073, 0.5186, 0.7916, 0.5521, 0.7877, 0.2379, 0.787, 0.2392, 0.8029, 0.2048, 0.8064, 0.2043, 0.7822, 0.5125, 0.8288, 0.5168, 0.8073, 0.5509, 0.8118, 0.2048, 0.8064, 0.2392, 0.8029, 0.243, 0.8246, 0.5083, 0.6977, 0.4348, 0.6589, 0.4841, 0.6288, 0.5434, 0.6835, 0.2769, 0.6251, 0.3253, 0.6562, 0.2508, 0.6932, 0.2161, 0.6781, 0.5638, 0.7392, 0.5083, 0.6977, 0.5434, 0.6835, 0.5811, 0.7269, 0.2161, 0.6781, 0.2508, 0.6932, 0.1941, 0.7332, 0.1772, 0.7204, 0.62, 0.7916, 0.5638, 0.7392, 0.5811, 0.7269, 0.6167, 0.76, 0.1772, 0.7204, 0.1941, 0.7332, 0.1361, 0.7841, 0.1404, 0.7524, 0.7075, 0.7599, 0.62, 0.7916, 0.6167, 0.76, 0.6606, 0.7412, 0.1404, 0.7524, 0.1361, 0.7841, 0.04953, 0.7488, 0.09704, 0.7321, 0.7455, 0.6521, 0.7075, 0.7599, 0.6606, 0.7412, 0.6773, 0.6704, 0.09704, 0.7321, 0.04953, 0.7488, 0.01941, 0.6397, 0.08356, 0.662, 0.7408, 0.5724, 0.7455, 0.6521, 0.6773, 0.6704, 0.6714, 0.5927, 0.08356, 0.662, 0.01941, 0.6397, 0.03366, 0.5644, 0.09282, 0.5899, 0.6773, 0.6704, 0.5434, 0.6835, 0.4841, 0.6288, 0.6714, 0.5927, 0.2769, 0.6251, 0.2161, 0.6781, 0.08356, 0.662, 0.09282, 0.5899, 0.6773, 0.6704, 0.6606, 0.7412, 0.5811, 0.7269, 0.5434, 0.6835, 0.1772, 0.7204, 0.09704, 0.7321, 0.08356, 0.662, 0.2161, 0.6781, 0.6606, 0.7412, 0.6167, 0.76, 0.5811, 0.7269, 0.1772, 0.7204, 0.1404, 0.7524, 0.09704, 0.7321, 0.8424, 0.1952, 0.8293, 0.2196, 0.8346, 0.2069, 0.8347, 0.207, 0.03366, 0.5644, 0.05122, 0.5227, 0.145, 0.5626, 0.09282, 0.5899, 0.6204, 0.5657, 0.6714, 0.5927, 0.4841, 0.6288, 0.4981, 0.5523, 0.2769, 0.6251, 0.09282, 0.5899, 0.145, 0.5626, 0.2642, 0.5501, 0.391, 0.6119, 0.4981, 0.5523, 0.4841, 0.6288, 0.4348, 0.6589, 0.2769, 0.6251, 0.2642, 0.5501, 0.3699, 0.6102, 0.3253, 0.6562])
me_suzanne.use_remesh_fix_poles = True
me_suzanne.use_remesh_preserve_attributes = False
me_suzanne.use_mirror_vertex_groups = False
me_suzanne.update()

# ---- objects
ob_cube = bpy.data.objects.new('Cube', me_cube)
ob_light = bpy.data.objects.new('Light', light_light)
ob_camera = bpy.data.objects.new('Camera', cam_camera)
ob_plane = bpy.data.objects.new('Plane', me_plane)
ob_suzanne = bpy.data.objects.new('Suzanne', me_suzanne)

# ---- transforms, parenting, visibility, modifiers, constraints
ob_cube.location = (0.0, 0.0, 0.7857)
ob_cube.lock_rotations_4d = False
ob_cube.empty_display_type = 'ARROWS'
ob_cube.lineart.crease_threshold = 0.0
ob_light.location = (-0.2233, 0.3526, 0.9806)
ob_light.rotation_euler = (0.6503, 0.05522, 1.866)
ob_light.lock_rotations_4d = False
ob_light.empty_display_type = 'ARROWS'
ob_light.color = (0.0, 0.0, 0.0, 0.0)
ob_light.lineart.crease_threshold = 0.0
ob_camera.location = (7.359, -6.926, 4.958)
ob_camera.rotation_euler = (1.109, 0.0, 0.8149)
ob_camera.lock_rotations_4d = False
ob_camera.empty_display_type = 'ARROWS'
ob_camera.color = (0.0, 0.0, 0.0, 0.0)
ob_camera.display_type = 'WIRE'
ob_camera.lineart.crease_threshold = 0.0
ob_plane.location = (0.0, 0.0, 0.0)
ob_plane.scale = (-3.974, -3.974, -3.974)
ob_plane.lineart.crease_threshold = 0.0
ob_suzanne.location = (0.04522, -0.04545, 0.7356)
ob_suzanne.scale = (-0.3508, -0.3508, -0.3508)
ob_suzanne.lineart.crease_threshold = 0.0

# ---- collection membership
col_collection.objects.link(ob_cube)
col_collection.objects.link(ob_light)
col_collection.objects.link(ob_camera)
col_collection.objects.link(ob_plane)
col_collection.objects.link(ob_suzanne)

# ---- scene / render settings (as saved in the file)
scene.camera = ob_camera
scene.frame_start = 1; scene.frame_end = 250; scene.frame_set(1)
scene.render.engine = 'BLENDER_EEVEE_NEXT'
scene.cycles.use_denoising = False
scene.cycles.samples = 128
scene.cycles.sampling_pattern = 'TABULATED_SOBOL'
scene.cycles.use_adaptive_sampling = False
scene.cycles.use_light_tree = False
scene.eevee.use_raytracing = True
scene.view_settings.view_transform = 'Filmic'
bpy.context.view_layer.update()
